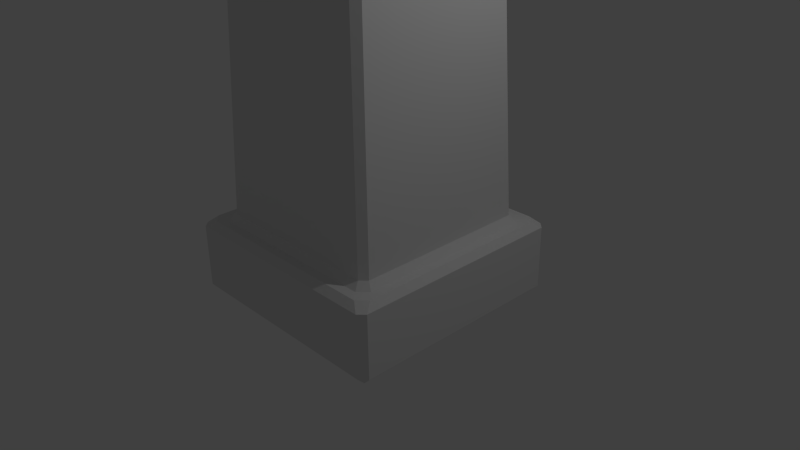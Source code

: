 # Source: defenseTower1.blend  (saved by Blender 2.71.0; exported with 4.5.12 LTS)
import bpy
from mathutils import Matrix  # noqa: F401  (used for matrix-valued properties, if any)

bpy.ops.wm.read_factory_settings(use_empty=True)
scene = bpy.context.scene
scene.name = 'Scene'

# ---- collections
col_collection_1 = bpy.data.collections.new('Collection 1'); scene.collection.children.link(col_collection_1)

# ---- materials (node trees are filled in below, after node groups)
mat_material = bpy.data.materials.new('Material')
mat_material.alpha_threshold = 0.0
mat_material.use_transparent_shadow = False
mat_material.roughness = 0.5
mat_material.line_color = (0.0, 0.0, 0.0, 1.0)

# ---- material node trees

# ---- world
world_world = bpy.data.worlds.new('World'); scene.world = world_world
world_world.color = (0.05088, 0.05088, 0.05088)
world_world.use_sun_shadow = False
world_world.sun_shadow_jitter_overblur = 0.0
world_world.cycles.sampling_method = 'MANUAL'
world_world.cycles.sample_map_resolution = 256

# ---- cameras
cam_camera = bpy.data.cameras.new('Camera')
cam_camera.clip_end = 100.0
cam_camera.lens = 35.0
cam_camera.sensor_width = 32.0
cam_camera.sensor_height = 18.0
cam_camera.ortho_scale = 7.314
cam_camera.dof.focus_distance = 0.0
cam_camera.dof.aperture_fstop = 128.0

# ---- lights
light_lamp = bpy.data.lights.new('Lamp', 'POINT')
light_lamp.transmission_factor = 0.0
light_lamp.cutoff_distance = 30.0
light_lamp.energy = 100.0
light_lamp.shadow_buffer_clip_start = 1.001
light_lamp.shadow_soft_size = 0.1
light_lamp.shadow_maximum_resolution = 0.006
light_lamp.use_absolute_resolution = True
light_lamp.cycles.use_multiple_importance_sampling = False

# ---- meshes
me_cube = bpy.data.meshes.new('Cube')
me_cube.from_pydata([(1.454, 1.54, -0.4202), (1.54, 1.454, -0.4202), (1.454, 1.454, -0.5056), (1.454, -1.454, -0.5056), (1.54, -1.454, -0.4202), (1.454, -1.54, -0.4202), (-1.454, -1.454, -0.5056), (-1.454, -1.54, -0.4202), (-1.54, -1.454, -0.4202), (-1.54, 1.454, -0.4202), (-1.454, 1.54, -0.4202), (-1.454, 1.454, -0.5056), (1.54, 1.454, 0.4202), (1.454, 1.54, 0.4202), (1.334, 1.454, 0.5056), (1.454, 1.334, 0.5056), (1.334, -1.454, 0.5056), (1.454, -1.54, 0.4202), (1.54, -1.454, 0.4202), (1.454, -1.334, 0.5056), (-1.454, -1.334, 0.5056), (-1.54, -1.454, 0.4202), (-1.454, -1.54, 0.4202), (-1.334, -1.454, 0.5056), (-1.454, 1.54, 0.4202), (-1.54, 1.454, 0.4202), (-1.454, 1.334, 0.5056), (-1.334, 1.454, 0.5056), (1.159, 1.245, 0.5908), (1.245, 1.159, 0.5908), (1.333, 1.213, 0.5056), (1.213, 1.333, 0.5056), (1.333, -1.213, 0.5056), (1.245, -1.159, 0.5908), (1.159, -1.245, 0.5908), (1.213, -1.333, 0.5056), (-1.213, -1.333, 0.5056), (-1.159, -1.245, 0.5908), (-1.245, -1.159, 0.5908), (-1.333, -1.213, 0.5056), (-1.245, 1.159, 0.5908), (-1.159, 1.245, 0.5908), (-1.213, 1.333, 0.5056), (-1.333, 1.213, 0.5056), (1.014, 1.134, 5.802), (1.134, 1.014, 5.802), (1.053, 0.9672, 5.704), (0.9672, 1.053, 5.704), (1.053, -0.9672, 5.704), (1.134, -1.014, 5.802), (1.014, -1.134, 5.802), (0.9672, -1.053, 5.704), (-0.9672, -1.053, 5.704), (-1.014, -1.134, 5.802), (-1.134, -1.014, 5.802), (-1.053, -0.9672, 5.704), (-1.134, 1.014, 5.802), (-1.014, 1.134, 5.802), (-0.9672, 1.053, 5.704), (-1.053, 0.9672, 5.704), (1.543, 1.629, 5.956), (1.629, 1.543, 5.956), (1.536, 1.416, 5.859), (1.416, 1.536, 5.859), (1.536, -1.416, 5.859), (1.629, -1.543, 5.956), (1.543, -1.629, 5.956), (1.416, -1.536, 5.859), (-1.416, -1.536, 5.859), (-1.543, -1.629, 5.956), (-1.629, -1.543, 5.956), (-1.536, -1.416, 5.859), (-1.629, 1.543, 5.956), (-1.543, 1.629, 5.956), (-1.416, 1.536, 5.859), (-1.536, 1.416, 5.859), (1.647, 1.732, 7.072), (1.732, 1.647, 7.072), (1.724, 1.638, 6.902), (1.638, 1.724, 6.902), (1.724, -1.638, 6.902), (1.732, -1.647, 7.072), (1.647, -1.732, 7.072), (1.638, -1.724, 6.902), (-1.638, -1.724, 6.902), (-1.647, -1.732, 7.072), (-1.732, -1.647, 7.072), (-1.724, -1.638, 6.902), (-1.732, 1.647, 7.072), (-1.647, 1.732, 7.072), (-1.638, 1.724, 6.902), (-1.724, 1.638, 6.902), (1.526, 1.647, 7.36), (1.647, 1.526, 7.36), (1.732, 1.647, 7.275), (1.647, 1.732, 7.275), (1.732, -1.647, 7.275), (1.647, -1.526, 7.36), (1.526, -1.647, 7.36), (1.647, -1.732, 7.275), (-1.647, -1.732, 7.275), (-1.526, -1.647, 7.36), (-1.647, -1.526, 7.36), (-1.732, -1.647, 7.275), (-1.647, 1.526, 7.36), (-1.526, 1.647, 7.36), (-1.647, 1.732, 7.275), (-1.732, 1.647, 7.275), (1.335, 1.421, 7.275), (1.421, 1.335, 7.275), (1.506, 1.385, 7.36), (1.385, 1.506, 7.36), (1.506, -1.385, 7.36), (1.421, -1.335, 7.275), (1.335, -1.421, 7.275), (1.385, -1.506, 7.36), (-1.385, -1.506, 7.36), (-1.335, -1.421, 7.275), (-1.421, -1.335, 7.275), (-1.506, -1.385, 7.36), (-1.421, 1.335, 7.275), (-1.335, 1.421, 7.275), (-1.385, 1.506, 7.36), (-1.506, 1.385, 7.36), (1.335, 1.335, 6.124), (1.421, 1.335, 6.21), (1.335, 1.421, 6.21), (1.335, -1.421, 6.21), (1.421, -1.335, 6.21), (1.335, -1.335, 6.124), (-1.421, -1.335, 6.21), (-1.335, -1.421, 6.21), (-1.335, -1.335, 6.124), (-1.335, 1.335, 6.124), (-1.335, 1.421, 6.21), (-1.421, 1.335, 6.21), (1.54, 1.091, -0.4202), (1.54, 0.7272, -0.4202), (1.54, 0.3636, -0.4202), (1.54, -1.788e-07, -0.4202), (1.54, -0.3636, -0.4202), (1.54, -0.7272, -0.4202), (1.54, -1.091, -0.4202), (1.454, -1.091, -0.5056), (1.454, -0.7272, -0.5056), (1.454, -0.3636, -0.5056), (1.454, 5.96e-08, -0.5056), (1.454, 0.3636, -0.5056), (1.454, 0.7272, -0.5056), (1.454, 1.091, -0.5056), (-1.54, -1.091, -0.4202), (-1.54, -0.7272, -0.4202), (-1.54, -0.3636, -0.4202), (-1.54, 4.768e-07, -0.4202), (-1.54, 0.3636, -0.4202), (-1.54, 0.7272, -0.4202), (-1.54, 1.091, -0.4202), (-1.454, 1.091, -0.5056), (-1.454, 0.7272, -0.5056), (-1.454, 0.3636, -0.5056), (-1.454, 4.768e-07, -0.5056), (-1.454, -0.3636, -0.5056), (-1.454, -0.7272, -0.5056), (-1.454, -1.091, -0.5056), (1.454, 1.0, 0.5056), (1.454, 0.6669, 0.5056), (1.454, 0.3335, 0.5056), (1.454, -8.941e-07, 0.5056), (1.454, -0.3335, 0.5056), (1.454, -0.6669, 0.5056), (1.454, -1.0, 0.5056), (1.54, -1.091, 0.4202), (1.54, -0.7272, 0.4202), (1.54, -0.3636, 0.4202), (1.54, -7.153e-07, 0.4202), (1.54, 0.3636, 0.4202), (1.54, 0.7272, 0.4202), (1.54, 1.091, 0.4202), (-1.454, -1.0, 0.5056), (-1.454, -0.6669, 0.5056), (-1.454, -0.3335, 0.5056), (-1.454, 2.384e-07, 0.5056), (-1.454, 0.3335, 0.5056), (-1.454, 0.6669, 0.5056), (-1.454, 1.0, 0.5056), (-1.54, 1.091, 0.4202), (-1.54, 0.7272, 0.4202), (-1.54, 0.3636, 0.4202), (-1.54, 2.682e-07, 0.4202), (-1.54, -0.3636, 0.4202), (-1.54, -0.7272, 0.4202), (-1.54, -1.091, 0.4202), (1.245, 0.8695, 0.5908), (1.245, 0.5796, 0.5908), (1.245, 0.2898, 0.5908), (1.245, -7.749e-07, 0.5908), (1.245, -0.2898, 0.5908), (1.245, -0.5796, 0.5908), (1.245, -0.8695, 0.5908), (1.333, -0.9094, 0.5056), (1.333, -0.6063, 0.5056), (1.333, -0.3031, 0.5056), (1.333, -6.557e-07, 0.5056), (1.333, 0.3031, 0.5056), (1.333, 0.6063, 0.5056), (1.333, 0.9094, 0.5056), (-1.245, -0.8695, 0.5908), (-1.245, -0.5796, 0.5908), (-1.245, -0.2898, 0.5908), (-1.245, 1.788e-07, 0.5908), (-1.245, 0.2898, 0.5908), (-1.245, 0.5796, 0.5908), (-1.245, 0.8695, 0.5908), (-1.333, 0.9094, 0.5056), (-1.333, 0.6063, 0.5056), (-1.333, 0.3031, 0.5056), (-1.333, 1.788e-07, 0.5056), (-1.333, -0.3031, 0.5056), (-1.333, -0.6063, 0.5056), (-1.333, -0.9094, 0.5056), (1.134, 0.7603, 5.802), (1.134, 0.5069, 5.802), (1.134, 0.2534, 5.802), (1.134, -6.855e-07, 5.802), (1.134, -0.2534, 5.802), (1.134, -0.5069, 5.802), (1.134, -0.7603, 5.802), (1.053, -0.7254, 5.704), (1.053, -0.4836, 5.704), (1.053, -0.2418, 5.704), (1.053, -5.662e-07, 5.704), (1.053, 0.2418, 5.704), (1.053, 0.4836, 5.704), (1.053, 0.7254, 5.704), (-1.134, -0.7603, 5.802), (-1.134, -0.5069, 5.802), (-1.134, -0.2534, 5.802), (-1.134, 5.96e-08, 5.802), (-1.134, 0.2534, 5.802), (-1.134, 0.5069, 5.802), (-1.134, 0.7603, 5.802), (-1.053, 0.7254, 5.704), (-1.053, 0.4836, 5.704), (-1.053, 0.2418, 5.704), (-1.053, 4.47e-08, 5.704), (-1.053, -0.2418, 5.704), (-1.053, -0.4836, 5.704), (-1.053, -0.7254, 5.704), (1.629, 1.157, 5.956), (1.629, 0.7714, 5.956), (1.629, 0.3857, 5.956), (1.629, -8.941e-07, 5.956), (1.629, -0.3857, 5.956), (1.629, -0.7714, 5.956), (1.629, -1.157, 5.956), (1.536, -1.062, 5.859), (1.536, -0.7078, 5.859), (1.536, -0.3539, 5.859), (1.536, -7.749e-07, 5.859), (1.536, 0.3539, 5.859), (1.536, 0.7078, 5.859), (1.536, 1.062, 5.859), (-1.629, -1.157, 5.956), (-1.629, -0.7714, 5.956), (-1.629, -0.3857, 5.956), (-1.629, 1.788e-07, 5.956), (-1.629, 0.3857, 5.956), (-1.629, 0.7714, 5.956), (-1.629, 1.157, 5.956), (-1.536, 1.062, 5.859), (-1.536, 0.7078, 5.859), (-1.536, 0.3539, 5.859), (-1.536, 5.96e-08, 5.859), (-1.536, -0.3539, 5.859), (-1.536, -0.7078, 5.859), (-1.536, -1.062, 5.859), (1.732, 1.235, 7.072), (1.732, 0.8234, 7.072), (1.732, 0.4117, 7.072), (1.732, -7.749e-07, 7.072), (1.732, -0.4117, 7.072), (1.732, -0.8234, 7.072), (1.732, -1.235, 7.072), (1.724, -1.228, 6.902), (1.724, -0.8189, 6.902), (1.724, -0.4095, 6.902), (1.724, -7.153e-07, 6.902), (1.724, 0.4095, 6.902), (1.724, 0.8189, 6.902), (1.724, 1.228, 6.902), (-1.732, -1.235, 7.072), (-1.732, -0.8234, 7.072), (-1.732, -0.4117, 7.072), (-1.732, 2.98e-07, 7.072), (-1.732, 0.4117, 7.072), (-1.732, 0.8234, 7.072), (-1.732, 1.235, 7.072), (-1.724, 1.228, 6.902), (-1.724, 0.8189, 6.902), (-1.724, 0.4095, 6.902), (-1.724, 2.682e-07, 6.902), (-1.724, -0.4095, 6.902), (-1.724, -0.8189, 6.902), (-1.724, -1.228, 6.902), (1.647, 1.145, 7.21), (1.647, 0.7631, 7.36), (1.647, 0.3815, 7.21), (1.647, -7.451e-07, 7.36), (1.647, -0.3815, 7.21), (1.647, -0.7631, 7.36), (1.647, -1.145, 7.21), (1.732, -1.235, 7.125), (1.732, -0.8234, 7.275), (1.732, -0.4117, 7.125), (1.732, -6.557e-07, 7.275), (1.732, 0.4117, 7.125), (1.732, 0.8234, 7.275), (1.732, 1.235, 7.125), (-1.647, -1.145, 7.21), (-1.647, -0.7631, 7.36), (-1.647, -0.3815, 7.21), (-1.647, 2.98e-07, 7.36), (-1.647, 0.3815, 7.21), (-1.647, 0.7631, 7.36), (-1.647, 1.145, 7.21), (-1.732, 1.235, 7.125), (-1.732, 0.8234, 7.275), (-1.732, 0.4117, 7.125), (-1.732, 1.788e-07, 7.275), (-1.732, -0.4117, 7.125), (-1.732, -0.8234, 7.275), (-1.732, -1.235, 7.125), (1.421, 1.002, 7.125), (1.421, 0.6677, 7.275), (1.421, 0.3338, 7.125), (1.421, -6.557e-07, 7.275), (1.421, -0.3338, 7.125), (1.421, -0.6677, 7.275), (1.421, -1.002, 7.125), (1.506, -1.039, 7.21), (1.506, -0.6927, 7.36), (1.506, -0.3463, 7.21), (1.506, -5.96e-07, 7.36), (1.506, 0.3463, 7.21), (1.506, 0.6927, 7.36), (1.506, 1.039, 7.21), (-1.421, -1.002, 7.125), (-1.421, -0.6677, 7.275), (-1.421, -0.3338, 7.125), (-1.421, 1.49e-07, 7.275), (-1.421, 0.3338, 7.125), (-1.421, 0.6677, 7.275), (-1.421, 1.002, 7.125), (-1.506, 1.039, 7.21), (-1.506, 0.6927, 7.36), (-1.506, 0.3463, 7.21), (-1.506, 5.96e-08, 7.36), (-1.506, -0.3463, 7.21), (-1.506, -0.6927, 7.36), (-1.506, -1.039, 7.21), (1.335, 1.002, 6.124), (1.335, 0.6677, 6.124), (1.335, 0.3338, 6.124), (1.335, -6.557e-07, 6.124), (1.335, -0.3338, 6.124), (1.335, -0.6677, 6.124), (1.335, -1.002, 6.124), (1.421, -1.002, 6.21), (1.421, -0.6677, 6.21), (1.421, -0.3338, 6.21), (1.421, -5.662e-07, 6.21), (1.421, 0.3338, 6.21), (1.421, 0.6677, 6.21), (1.421, 1.002, 6.21), (-1.335, -1.002, 6.124), (-1.335, -0.6677, 6.124), (-1.335, -0.3338, 6.124), (-1.335, 1.49e-07, 6.124), (-1.335, 0.3338, 6.124), (-1.335, 0.6677, 6.124), (-1.335, 1.002, 6.124), (-1.421, 1.002, 6.21), (-1.421, 0.6677, 6.21), (-1.421, 0.3338, 6.21), (-1.421, 8.941e-08, 6.21), (-1.421, -0.3338, 6.21), (-1.421, -0.6677, 6.21), (-1.421, -1.002, 6.21), (1.091, 1.454, -0.5056), (0.7272, 1.454, -0.5056), (0.3636, 1.454, -0.5056), (3.576e-07, 1.454, -0.5056), (-0.3636, 1.454, -0.5056), (-0.7272, 1.454, -0.5056), (-1.091, 1.454, -0.5056), (-1.091, 1.54, -0.4202), (-0.7272, 1.54, -0.4202), (-0.3636, 1.54, -0.4202), (4.47e-07, 1.54, -0.4202), (0.3636, 1.54, -0.4202), (0.7272, 1.54, -0.4202), (1.091, 1.54, -0.4202), (1.091, -1.54, -0.4202), (0.7272, -1.54, -0.4202), (0.3636, -1.54, -0.4202), (-2.086e-07, -1.54, -0.4202), (-0.3636, -1.54, -0.4202), (-0.7272, -1.54, -0.4202), (-1.091, -1.54, -0.4202), (-1.091, -1.454, -0.5056), (-0.7272, -1.454, -0.5056), (-0.3636, -1.454, -0.5056), (-1.192e-07, -1.454, -0.5056), (0.3636, -1.454, -0.5056), (0.7272, -1.454, -0.5056), (1.091, -1.454, -0.5056), (1.091, 1.54, 0.4202), (0.7272, 1.54, 0.4202), (0.3636, 1.54, 0.4202), (4.47e-07, 1.54, 0.4202), (-0.3636, 1.54, 0.4202), (-0.7272, 1.54, 0.4202), (-1.091, 1.54, 0.4202), (-1.0, 1.454, 0.5056), (-0.6669, 1.454, 0.5056), (-0.3335, 1.454, 0.5056), (4.172e-07, 1.454, 0.5056), (0.3335, 1.454, 0.5056), (0.6669, 1.454, 0.5056), (1.0, 1.454, 0.5056), (1.0, -1.454, 0.5056), (0.6669, -1.454, 0.5056), (0.3335, -1.454, 0.5056), (-7.451e-07, -1.454, 0.5056), (-0.3335, -1.454, 0.5056), (-0.6669, -1.454, 0.5056), (-1.0, -1.454, 0.5056), (-1.091, -1.54, 0.4202), (-0.7272, -1.54, 0.4202), (-0.3636, -1.54, 0.4202), (-6.557e-07, -1.54, 0.4202), (0.3636, -1.54, 0.4202), (0.7272, -1.54, 0.4202), (1.091, -1.54, 0.4202), (0.9094, 1.333, 0.5056), (0.6063, 1.333, 0.5056), (0.3031, 1.333, 0.5056), (3.576e-07, 1.333, 0.5056), (-0.3031, 1.333, 0.5056), (-0.6063, 1.333, 0.5056), (-0.9094, 1.333, 0.5056), (-0.8695, 1.245, 0.5908), (-0.5796, 1.245, 0.5908), (-0.2898, 1.245, 0.5908), (3.576e-07, 1.245, 0.5908), (0.2898, 1.245, 0.5908), (0.5796, 1.245, 0.5908), (0.8695, 1.245, 0.5908), (0.8695, -1.245, 0.5908), (0.5796, -1.245, 0.5908), (0.2898, -1.245, 0.5908), (-6.855e-07, -1.245, 0.5908), (-0.2898, -1.245, 0.5908), (-0.5796, -1.245, 0.5908), (-0.8695, -1.245, 0.5908), (-0.9094, -1.333, 0.5056), (-0.6063, -1.333, 0.5056), (-0.3031, -1.333, 0.5056), (-6.258e-07, -1.333, 0.5056), (0.3031, -1.333, 0.5056), (0.6063, -1.333, 0.5056), (0.9094, -1.333, 0.5056), (0.7254, 1.053, 5.704), (0.4836, 1.053, 5.704), (0.2418, 1.053, 5.704), (2.235e-07, 1.053, 5.704), (-0.2418, 1.053, 5.704), (-0.4836, 1.053, 5.704), (-0.7254, 1.053, 5.704), (-0.7603, 1.134, 5.802), (-0.5069, 1.134, 5.802), (-0.2534, 1.134, 5.802), (2.98e-07, 1.134, 5.802), (0.2534, 1.134, 5.802), (0.5069, 1.134, 5.802), (0.7603, 1.134, 5.802), (0.7603, -1.134, 5.802), (0.5069, -1.134, 5.802), (0.2534, -1.134, 5.802), (-5.662e-07, -1.134, 5.802), (-0.2534, -1.134, 5.802), (-0.5069, -1.134, 5.802), (-0.7603, -1.134, 5.802), (-0.7254, -1.053, 5.704), (-0.4836, -1.053, 5.704), (-0.2418, -1.053, 5.704), (-5.364e-07, -1.053, 5.704), (0.2418, -1.053, 5.704), (0.4836, -1.053, 5.704), (0.7254, -1.053, 5.704), (1.062, 1.536, 5.859), (0.7078, 1.536, 5.859), (0.3539, 1.536, 5.859), (3.874e-07, 1.536, 5.859), (-0.3539, 1.536, 5.859), (-0.7078, 1.536, 5.859), (-1.062, 1.536, 5.859), (-1.157, 1.629, 5.956), (-0.7714, 1.629, 5.956), (-0.3857, 1.629, 5.956), (4.768e-07, 1.629, 5.956), (0.3857, 1.629, 5.956), (0.7714, 1.629, 5.956), (1.157, 1.629, 5.956), (1.157, -1.629, 5.956), (0.7714, -1.629, 5.956), (0.3857, -1.629, 5.956), (-7.153e-07, -1.629, 5.956), (-0.3857, -1.629, 5.956), (-0.7714, -1.629, 5.956), (-1.157, -1.629, 5.956), (-1.062, -1.536, 5.859), (-0.7078, -1.536, 5.859), (-0.3539, -1.536, 5.859), (-6.855e-07, -1.536, 5.859), (0.3539, -1.536, 5.859), (0.7078, -1.536, 5.859), (1.062, -1.536, 5.859), (1.228, 1.724, 6.902), (0.8189, 1.724, 6.902), (0.4095, 1.724, 6.902), (4.47e-07, 1.724, 6.902), (-0.4095, 1.724, 6.902), (-0.8189, 1.724, 6.902), (-1.228, 1.724, 6.902), (-1.235, 1.732, 7.072), (-0.8234, 1.732, 7.072), (-0.4117, 1.732, 7.072), (6.557e-07, 1.732, 7.072), (0.4117, 1.732, 7.072), (0.8234, 1.732, 7.072), (1.235, 1.732, 7.072), (1.235, -1.732, 7.072), (0.8234, -1.732, 7.072), (0.4117, -1.732, 7.072), (-6.855e-07, -1.732, 7.072), (-0.4117, -1.732, 7.072), (-0.8234, -1.732, 7.072), (-1.235, -1.732, 7.072), (-1.228, -1.724, 6.902), (-0.8189, -1.724, 6.902), (-0.4095, -1.724, 6.902), (-6.258e-07, -1.724, 6.902), (0.4095, -1.724, 6.902), (0.8189, -1.724, 6.902), (1.228, -1.724, 6.902), (1.235, 1.732, 7.125), (0.8234, 1.732, 7.275), (0.4117, 1.732, 7.125), (5.364e-07, 1.732, 7.275), (-0.4117, 1.732, 7.125), (-0.8234, 1.732, 7.275), (-1.235, 1.732, 7.125), (-1.145, 1.647, 7.21), (-0.7631, 1.647, 7.36), (-0.3815, 1.647, 7.21), (4.47e-07, 1.647, 7.36), (0.3815, 1.647, 7.21), (0.7631, 1.647, 7.36), (1.145, 1.647, 7.21), (1.145, -1.647, 7.21), (0.7631, -1.647, 7.36), (0.3815, -1.647, 7.21), (-7.153e-07, -1.647, 7.36), (-0.3815, -1.647, 7.21), (-0.7631, -1.647, 7.36), (-1.145, -1.647, 7.21), (-1.235, -1.732, 7.125), (-0.8234, -1.732, 7.275), (-0.4117, -1.732, 7.125), (-7.451e-07, -1.732, 7.275), (0.4117, -1.732, 7.125), (0.8234, -1.732, 7.275), (1.235, -1.732, 7.125), (1.039, 1.506, 7.21), (0.6927, 1.506, 7.36), (0.3463, 1.506, 7.21), (3.278e-07, 1.506, 7.36), (-0.3463, 1.506, 7.21), (-0.6927, 1.506, 7.36), (-1.039, 1.506, 7.21), (-1.002, 1.421, 7.125), (-0.6677, 1.421, 7.275), (-0.3338, 1.421, 7.125), (3.576e-07, 1.421, 7.275), (0.3338, 1.421, 7.125), (0.6677, 1.421, 7.275), (1.002, 1.421, 7.125), (1.002, -1.421, 7.125), (0.6677, -1.421, 7.275), (0.3338, -1.421, 7.125), (-5.96e-07, -1.421, 7.275), (-0.3338, -1.421, 7.125), (-0.6677, -1.421, 7.275), (-1.002, -1.421, 7.125), (-1.039, -1.506, 7.21), (-0.6927, -1.506, 7.36), (-0.3463, -1.506, 7.21), (-5.662e-07, -1.506, 7.36), (0.3463, -1.506, 7.21), (0.6927, -1.506, 7.36), (1.039, -1.506, 7.21), (1.002, 1.421, 6.21), (0.6677, 1.421, 6.21), (0.3338, 1.421, 6.21), (3.576e-07, 1.421, 6.21), (-0.3338, 1.421, 6.21), (-0.6677, 1.421, 6.21), (-1.002, 1.421, 6.21), (-1.002, 1.335, 6.124), (-0.6677, 1.335, 6.124), (-0.3338, 1.335, 6.124), (3.576e-07, 1.335, 6.124), (0.3338, 1.335, 6.124), (0.6677, 1.335, 6.124), (1.002, 1.335, 6.124), (1.002, -1.335, 6.124), (0.6677, -1.335, 6.124), (0.3338, -1.335, 6.124), (-5.96e-07, -1.335, 6.124), (-0.3338, -1.335, 6.124), (-0.6677, -1.335, 6.124), (-1.002, -1.335, 6.124), (-1.002, -1.421, 6.21), (-0.6677, -1.421, 6.21), (-0.3338, -1.421, 6.21), (-5.96e-07, -1.421, 6.21), (0.3338, -1.421, 6.21), (0.6677, -1.421, 6.21), (1.002, -1.421, 6.21), (-1.002, 1.002, 6.124), (-0.6677, 1.002, 6.124), (-0.3338, 1.002, 6.124), (2.384e-07, 1.002, 6.124), (0.3338, 1.002, 6.124), (0.6677, 1.002, 6.124), (1.002, 1.002, 6.124), (-1.002, 0.6677, 6.124), (-0.6677, 0.6677, 6.124), (-0.3338, 0.6677, 6.124), (1.788e-07, 0.6677, 6.124), (0.3338, 0.6677, 6.124), (0.6677, 0.6677, 6.124), (1.002, 0.6677, 6.124), (-1.002, 0.3338, 6.124), (-0.6677, 0.3338, 6.124), (-0.3338, 0.3338, 6.124), (2.98e-08, 0.3338, 6.124), (0.3338, 0.3338, 6.124), (0.6677, 0.3338, 6.124), (1.002, 0.3338, 6.124), (-1.002, 4.843e-08, 6.124), (-0.6677, -5.215e-08, 6.124), (-0.3338, -1.527e-07, 6.124), (-5.96e-08, -2.533e-07, 6.124), (0.3338, -3.539e-07, 6.124), (0.6677, -4.545e-07, 6.124), (1.002, -5.551e-07, 6.124), (-1.002, -0.3338, 6.124), (-0.6677, -0.3338, 6.124), (-0.3338, -0.3338, 6.124), (-2.086e-07, -0.3338, 6.124), (0.3338, -0.3338, 6.124), (0.6677, -0.3338, 6.124), (1.002, -0.3338, 6.124), (-1.002, -0.6677, 6.124), (-0.6677, -0.6677, 6.124), (-0.3338, -0.6677, 6.124), (-3.278e-07, -0.6677, 6.124), (0.3338, -0.6677, 6.124), (0.6677, -0.6677, 6.124), (1.002, -0.6677, 6.124), (-1.002, -1.002, 6.124), (-0.6677, -1.002, 6.124), (-0.3338, -1.002, 6.124), (-4.768e-07, -1.002, 6.124), (0.3338, -1.002, 6.124), (0.6677, -1.002, 6.124), (1.002, -1.002, 6.124), (1.091, 1.091, -0.5056), (0.7272, 1.091, -0.5056), (0.3636, 1.091, -0.5056), (2.682e-07, 1.091, -0.5056), (-0.3636, 1.091, -0.5056), (-0.7272, 1.091, -0.5056), (-1.091, 1.091, -0.5056), (1.091, 0.7272, -0.5056), (0.7272, 0.7272, -0.5056), (0.3636, 0.7272, -0.5056), (2.086e-07, 0.7272, -0.5056), (-0.3636, 0.7272, -0.5056), (-0.7272, 0.7272, -0.5056), (-1.091, 0.7272, -0.5056), (1.091, 0.3636, -0.5056), (0.7272, 0.3636, -0.5056), (0.3636, 0.3636, -0.5056), (1.788e-07, 0.3636, -0.5056), (-0.3636, 0.3636, -0.5056), (-0.7272, 0.3636, -0.5056), (-1.091, 0.3636, -0.5056), (1.091, 1.118e-07, -0.5056), (0.7272, 1.639e-07, -0.5056), (0.3636, 2.161e-07, -0.5056), (1.192e-07, 2.682e-07, -0.5056), (-0.3636, 3.204e-07, -0.5056), (-0.7272, 3.725e-07, -0.5056), (-1.091, 4.247e-07, -0.5056), (1.091, -0.3636, -0.5056), (0.7272, -0.3636, -0.5056), (0.3636, -0.3636, -0.5056), (5.96e-08, -0.3636, -0.5056), (-0.3636, -0.3636, -0.5056), (-0.7272, -0.3636, -0.5056), (-1.091, -0.3636, -0.5056), (1.091, -0.7272, -0.5056), (0.7272, -0.7272, -0.5056), (0.3636, -0.7272, -0.5056), (-5.96e-08, -0.7272, -0.5056), (-0.3636, -0.7272, -0.5056), (-0.7272, -0.7272, -0.5056), (-1.091, -0.7272, -0.5056), (1.091, -1.091, -0.5056), (0.7272, -1.091, -0.5056), (0.3636, -1.091, -0.5056), (-8.941e-08, -1.091, -0.5056), (-0.3636, -1.091, -0.5056), (-0.7272, -1.091, -0.5056), (-1.091, -1.091, -0.5056)], [], [(422, 395, 10, 24), (451, 41, 58, 478), (408, 437, 22, 7), (156, 185, 25, 9), (423, 27, 42, 450), (142, 171, 18, 4), (479, 57, 74, 506), (178, 20, 39, 219), (164, 15, 30, 205), (430, 16, 35, 471), (507, 73, 90, 534), (206, 38, 55, 247), (192, 29, 46, 233), (458, 34, 51, 499), (535, 89, 106, 562), (234, 54, 71, 275), (220, 45, 62, 261), (486, 50, 67, 527), (563, 105, 122, 590), (262, 70, 87, 303), (248, 61, 78, 289), (514, 66, 83, 555), (591, 121, 134, 618), (290, 86, 103, 331), (276, 77, 94, 317), (542, 82, 99, 583), (682, 374, 132, 632), (318, 102, 119, 359), (304, 93, 110, 345), (570, 98, 115, 611), (346, 118, 130, 387), (332, 109, 125, 373), (598, 114, 127, 639), (0, 1, 2), (3, 4, 5), (6, 7, 8), (9, 10, 11), (12, 13, 14, 15), (16, 17, 18, 19), (20, 21, 22, 23), (24, 25, 26, 27), (28, 29, 30, 31), (32, 33, 34, 35), (36, 37, 38, 39), (40, 41, 42, 43), (44, 45, 46, 47), (48, 49, 50, 51), (52, 53, 54, 55), (56, 57, 58, 59), (60, 61, 62, 63), (64, 65, 66, 67), (68, 69, 70, 71), (72, 73, 74, 75), (76, 77, 78, 79), (80, 81, 82, 83), (84, 85, 86, 87), (88, 89, 90, 91), (92, 93, 94, 95), (96, 97, 98, 99), (100, 101, 102, 103), (104, 105, 106, 107), (108, 109, 110, 111), (112, 113, 114, 115), (116, 117, 118, 119), (120, 121, 122, 123), (124, 125, 126), (127, 128, 129), (130, 131, 132), (133, 134, 135), (142, 4, 3, 143), (394, 11, 10, 395), (0, 13, 12, 1), (408, 7, 6, 409), (4, 18, 17, 5), (156, 9, 11, 157), (7, 22, 21, 8), (9, 25, 24, 10), (170, 19, 18, 171), (422, 24, 27, 423), (436, 23, 22, 437), (184, 26, 25, 185), (198, 33, 32, 199), (450, 42, 41, 451), (464, 37, 36, 465), (212, 40, 43, 213), (42, 27, 26, 43), (23, 36, 39, 20), (19, 32, 35, 16), (30, 15, 14, 31), (226, 49, 48, 227), (478, 58, 57, 479), (492, 53, 52, 493), (240, 56, 59, 241), (58, 41, 40, 59), (37, 52, 55, 38), (33, 48, 51, 34), (46, 29, 28, 47), (254, 65, 64, 255), (506, 74, 73, 507), (520, 69, 68, 521), (268, 72, 75, 269), (74, 57, 56, 75), (53, 68, 71, 54), (49, 64, 67, 50), (62, 45, 44, 63), (282, 81, 80, 283), (534, 90, 89, 535), (548, 85, 84, 549), (296, 88, 91, 297), (90, 73, 72, 91), (69, 84, 87, 70), (65, 80, 83, 66), (78, 61, 60, 79), (310, 97, 96, 311), (562, 106, 105, 563), (576, 101, 100, 577), (324, 104, 107, 325), (106, 89, 88, 107), (85, 100, 103, 86), (81, 96, 99, 82), (94, 77, 76, 95), (338, 113, 112, 339), (590, 122, 121, 591), (604, 117, 116, 605), (352, 120, 123, 353), (122, 105, 104, 123), (101, 116, 119, 102), (97, 112, 115, 98), (110, 93, 92, 111), (366, 129, 128, 367), (618, 134, 133, 619), (632, 132, 131, 633), (380, 133, 135, 381), (134, 121, 120, 135), (117, 131, 130, 118), (113, 128, 127, 114), (125, 109, 108, 126), (737, 409, 6, 163), (8, 21, 191, 150), (150, 191, 190, 151), (151, 190, 189, 152), (152, 189, 188, 153), (153, 188, 187, 154), (154, 187, 186, 155), (155, 186, 185, 156), (1, 12, 177, 136), (136, 177, 176, 137), (137, 176, 175, 138), (138, 175, 174, 139), (139, 174, 173, 140), (140, 173, 172, 141), (141, 172, 171, 142), (26, 184, 213, 43), (184, 183, 214, 213), (183, 182, 215, 214), (182, 181, 216, 215), (181, 180, 217, 216), (180, 179, 218, 217), (179, 178, 219, 218), (19, 170, 199, 32), (170, 169, 200, 199), (169, 168, 201, 200), (168, 167, 202, 201), (167, 166, 203, 202), (166, 165, 204, 203), (165, 164, 205, 204), (40, 212, 241, 59), (212, 211, 242, 241), (211, 210, 243, 242), (210, 209, 244, 243), (209, 208, 245, 244), (208, 207, 246, 245), (207, 206, 247, 246), (33, 198, 227, 48), (198, 197, 228, 227), (197, 196, 229, 228), (196, 195, 230, 229), (195, 194, 231, 230), (194, 193, 232, 231), (193, 192, 233, 232), (56, 240, 269, 75), (240, 239, 270, 269), (239, 238, 271, 270), (238, 237, 272, 271), (237, 236, 273, 272), (236, 235, 274, 273), (235, 234, 275, 274), (49, 226, 255, 64), (226, 225, 256, 255), (225, 224, 257, 256), (224, 223, 258, 257), (223, 222, 259, 258), (222, 221, 260, 259), (221, 220, 261, 260), (72, 268, 297, 91), (268, 267, 298, 297), (267, 266, 299, 298), (266, 265, 300, 299), (265, 264, 301, 300), (264, 263, 302, 301), (263, 262, 303, 302), (65, 254, 283, 80), (254, 253, 284, 283), (253, 252, 285, 284), (252, 251, 286, 285), (251, 250, 287, 286), (250, 249, 288, 287), (249, 248, 289, 288), (88, 296, 325, 107), (296, 295, 326, 325), (295, 294, 327, 326), (294, 293, 328, 327), (293, 292, 329, 328), (292, 291, 330, 329), (291, 290, 331, 330), (81, 282, 311, 96), (282, 281, 312, 311), (281, 280, 313, 312), (280, 279, 314, 313), (279, 278, 315, 314), (278, 277, 316, 315), (277, 276, 317, 316), (619, 133, 380, 640), (640, 380, 379, 647), (647, 379, 378, 654), (654, 378, 377, 661), (661, 377, 376, 668), (668, 376, 375, 675), (675, 375, 374, 682), (104, 324, 353, 123), (324, 323, 354, 353), (323, 322, 355, 354), (322, 321, 356, 355), (321, 320, 357, 356), (320, 319, 358, 357), (319, 318, 359, 358), (97, 310, 339, 112), (310, 309, 340, 339), (309, 308, 341, 340), (308, 307, 342, 341), (307, 306, 343, 342), (306, 305, 344, 343), (305, 304, 345, 344), (120, 352, 381, 135), (352, 351, 382, 381), (351, 350, 383, 382), (350, 349, 384, 383), (349, 348, 385, 384), (348, 347, 386, 385), (347, 346, 387, 386), (113, 338, 367, 128), (338, 337, 368, 367), (337, 336, 369, 368), (336, 335, 370, 369), (335, 334, 371, 370), (334, 333, 372, 371), (333, 332, 373, 372), (1, 136, 149, 2), (136, 137, 148, 149), (137, 138, 147, 148), (138, 139, 146, 147), (139, 140, 145, 146), (140, 141, 144, 145), (141, 142, 143, 144), (8, 150, 163, 6), (150, 151, 162, 163), (151, 152, 161, 162), (152, 153, 160, 161), (153, 154, 159, 160), (154, 155, 158, 159), (155, 156, 157, 158), (15, 164, 177, 12), (164, 165, 176, 177), (165, 166, 175, 176), (166, 167, 174, 175), (167, 168, 173, 174), (168, 169, 172, 173), (169, 170, 171, 172), (20, 178, 191, 21), (178, 179, 190, 191), (179, 180, 189, 190), (180, 181, 188, 189), (181, 182, 187, 188), (182, 183, 186, 187), (183, 184, 185, 186), (29, 192, 205, 30), (192, 193, 204, 205), (193, 194, 203, 204), (194, 195, 202, 203), (195, 196, 201, 202), (196, 197, 200, 201), (197, 198, 199, 200), (38, 206, 219, 39), (206, 207, 218, 219), (207, 208, 217, 218), (208, 209, 216, 217), (209, 210, 215, 216), (210, 211, 214, 215), (211, 212, 213, 214), (45, 220, 233, 46), (220, 221, 232, 233), (221, 222, 231, 232), (222, 223, 230, 231), (223, 224, 229, 230), (224, 225, 228, 229), (225, 226, 227, 228), (54, 234, 247, 55), (234, 235, 246, 247), (235, 236, 245, 246), (236, 237, 244, 245), (237, 238, 243, 244), (238, 239, 242, 243), (239, 240, 241, 242), (61, 248, 261, 62), (248, 249, 260, 261), (249, 250, 259, 260), (250, 251, 258, 259), (251, 252, 257, 258), (252, 253, 256, 257), (253, 254, 255, 256), (70, 262, 275, 71), (262, 263, 274, 275), (263, 264, 273, 274), (264, 265, 272, 273), (265, 266, 271, 272), (266, 267, 270, 271), (267, 268, 269, 270), (77, 276, 289, 78), (276, 277, 288, 289), (277, 278, 287, 288), (278, 279, 286, 287), (279, 280, 285, 286), (280, 281, 284, 285), (281, 282, 283, 284), (86, 290, 303, 87), (290, 291, 302, 303), (291, 292, 301, 302), (292, 293, 300, 301), (293, 294, 299, 300), (294, 295, 298, 299), (295, 296, 297, 298), (93, 304, 317, 94), (304, 305, 316, 317), (305, 306, 315, 316), (306, 307, 314, 315), (307, 308, 313, 314), (308, 309, 312, 313), (309, 310, 311, 312), (102, 318, 331, 103), (318, 319, 330, 331), (319, 320, 329, 330), (320, 321, 328, 329), (321, 322, 327, 328), (322, 323, 326, 327), (323, 324, 325, 326), (109, 332, 345, 110), (332, 333, 344, 345), (333, 334, 343, 344), (334, 335, 342, 343), (335, 336, 341, 342), (336, 337, 340, 341), (337, 338, 339, 340), (118, 346, 359, 119), (346, 347, 358, 359), (347, 348, 357, 358), (348, 349, 356, 357), (349, 350, 355, 356), (350, 351, 354, 355), (351, 352, 353, 354), (124, 360, 373, 125), (360, 361, 372, 373), (361, 362, 371, 372), (362, 363, 370, 371), (363, 364, 369, 370), (364, 365, 368, 369), (365, 366, 367, 368), (132, 374, 387, 130), (374, 375, 386, 387), (375, 376, 385, 386), (376, 377, 384, 385), (377, 378, 383, 384), (378, 379, 382, 383), (379, 380, 381, 382), (394, 695, 157, 11), (695, 702, 158, 157), (702, 709, 159, 158), (709, 716, 160, 159), (716, 723, 161, 160), (723, 730, 162, 161), (730, 737, 163, 162), (13, 0, 401, 416), (416, 401, 400, 417), (417, 400, 399, 418), (418, 399, 398, 419), (419, 398, 397, 420), (420, 397, 396, 421), (421, 396, 395, 422), (28, 457, 472, 47), (457, 456, 473, 472), (456, 455, 474, 473), (455, 454, 475, 474), (454, 453, 476, 475), (453, 452, 477, 476), (452, 451, 478, 477), (5, 17, 443, 402), (402, 443, 442, 403), (403, 442, 441, 404), (404, 441, 440, 405), (405, 440, 439, 406), (406, 439, 438, 407), (407, 438, 437, 408), (14, 429, 444, 31), (429, 428, 445, 444), (428, 427, 446, 445), (427, 426, 447, 446), (426, 425, 448, 447), (425, 424, 449, 448), (424, 423, 450, 449), (44, 485, 500, 63), (485, 484, 501, 500), (484, 483, 502, 501), (483, 482, 503, 502), (482, 481, 504, 503), (481, 480, 505, 504), (480, 479, 506, 505), (23, 436, 465, 36), (436, 435, 466, 465), (435, 434, 467, 466), (434, 433, 468, 467), (433, 432, 469, 468), (432, 431, 470, 469), (431, 430, 471, 470), (60, 513, 528, 79), (513, 512, 529, 528), (512, 511, 530, 529), (511, 510, 531, 530), (510, 509, 532, 531), (509, 508, 533, 532), (508, 507, 534, 533), (37, 464, 493, 52), (464, 463, 494, 493), (463, 462, 495, 494), (462, 461, 496, 495), (461, 460, 497, 496), (460, 459, 498, 497), (459, 458, 499, 498), (76, 541, 556, 95), (541, 540, 557, 556), (540, 539, 558, 557), (539, 538, 559, 558), (538, 537, 560, 559), (537, 536, 561, 560), (536, 535, 562, 561), (53, 492, 521, 68), (492, 491, 522, 521), (491, 490, 523, 522), (490, 489, 524, 523), (489, 488, 525, 524), (488, 487, 526, 525), (487, 486, 527, 526), (92, 569, 584, 111), (569, 568, 585, 584), (568, 567, 586, 585), (567, 566, 587, 586), (566, 565, 588, 587), (565, 564, 589, 588), (564, 563, 590, 589), (69, 520, 549, 84), (520, 519, 550, 549), (519, 518, 551, 550), (518, 517, 552, 551), (517, 516, 553, 552), (516, 515, 554, 553), (515, 514, 555, 554), (108, 597, 612, 126), (597, 596, 613, 612), (596, 595, 614, 613), (595, 594, 615, 614), (594, 593, 616, 615), (593, 592, 617, 616), (592, 591, 618, 617), (85, 548, 577, 100), (548, 547, 578, 577), (547, 546, 579, 578), (546, 545, 580, 579), (545, 544, 581, 580), (544, 543, 582, 581), (543, 542, 583, 582), (366, 688, 626, 129), (688, 687, 627, 626), (687, 686, 628, 627), (686, 685, 629, 628), (685, 684, 630, 629), (684, 683, 631, 630), (683, 682, 632, 631), (101, 576, 605, 116), (576, 575, 606, 605), (575, 574, 607, 606), (574, 573, 608, 607), (573, 572, 609, 608), (572, 571, 610, 609), (571, 570, 611, 610), (117, 604, 633, 131), (604, 603, 634, 633), (603, 602, 635, 634), (602, 601, 636, 635), (601, 600, 637, 636), (600, 599, 638, 637), (599, 598, 639, 638), (2, 388, 401, 0), (388, 389, 400, 401), (389, 390, 399, 400), (390, 391, 398, 399), (391, 392, 397, 398), (392, 393, 396, 397), (393, 394, 395, 396), (5, 402, 415, 3), (402, 403, 414, 415), (403, 404, 413, 414), (404, 405, 412, 413), (405, 406, 411, 412), (406, 407, 410, 411), (407, 408, 409, 410), (13, 416, 429, 14), (416, 417, 428, 429), (417, 418, 427, 428), (418, 419, 426, 427), (419, 420, 425, 426), (420, 421, 424, 425), (421, 422, 423, 424), (16, 430, 443, 17), (430, 431, 442, 443), (431, 432, 441, 442), (432, 433, 440, 441), (433, 434, 439, 440), (434, 435, 438, 439), (435, 436, 437, 438), (31, 444, 457, 28), (444, 445, 456, 457), (445, 446, 455, 456), (446, 447, 454, 455), (447, 448, 453, 454), (448, 449, 452, 453), (449, 450, 451, 452), (34, 458, 471, 35), (458, 459, 470, 471), (459, 460, 469, 470), (460, 461, 468, 469), (461, 462, 467, 468), (462, 463, 466, 467), (463, 464, 465, 466), (47, 472, 485, 44), (472, 473, 484, 485), (473, 474, 483, 484), (474, 475, 482, 483), (475, 476, 481, 482), (476, 477, 480, 481), (477, 478, 479, 480), (50, 486, 499, 51), (486, 487, 498, 499), (487, 488, 497, 498), (488, 489, 496, 497), (489, 490, 495, 496), (490, 491, 494, 495), (491, 492, 493, 494), (63, 500, 513, 60), (500, 501, 512, 513), (501, 502, 511, 512), (502, 503, 510, 511), (503, 504, 509, 510), (504, 505, 508, 509), (505, 506, 507, 508), (66, 514, 527, 67), (514, 515, 526, 527), (515, 516, 525, 526), (516, 517, 524, 525), (517, 518, 523, 524), (518, 519, 522, 523), (519, 520, 521, 522), (79, 528, 541, 76), (528, 529, 540, 541), (529, 530, 539, 540), (530, 531, 538, 539), (531, 532, 537, 538), (532, 533, 536, 537), (533, 534, 535, 536), (82, 542, 555, 83), (542, 543, 554, 555), (543, 544, 553, 554), (544, 545, 552, 553), (545, 546, 551, 552), (546, 547, 550, 551), (547, 548, 549, 550), (95, 556, 569, 92), (556, 557, 568, 569), (557, 558, 567, 568), (558, 559, 566, 567), (559, 560, 565, 566), (560, 561, 564, 565), (561, 562, 563, 564), (98, 570, 583, 99), (570, 571, 582, 583), (571, 572, 581, 582), (572, 573, 580, 581), (573, 574, 579, 580), (574, 575, 578, 579), (575, 576, 577, 578), (111, 584, 597, 108), (584, 585, 596, 597), (585, 586, 595, 596), (586, 587, 594, 595), (587, 588, 593, 594), (588, 589, 592, 593), (589, 590, 591, 592), (114, 598, 611, 115), (598, 599, 610, 611), (599, 600, 609, 610), (600, 601, 608, 609), (601, 602, 607, 608), (602, 603, 606, 607), (603, 604, 605, 606), (126, 612, 625, 124), (612, 613, 624, 625), (613, 614, 623, 624), (614, 615, 622, 623), (615, 616, 621, 622), (616, 617, 620, 621), (617, 618, 619, 620), (129, 626, 639, 127), (626, 627, 638, 639), (627, 628, 637, 638), (628, 629, 636, 637), (629, 630, 635, 636), (630, 631, 634, 635), (631, 632, 633, 634), (143, 3, 415, 731), (731, 415, 414, 732), (732, 414, 413, 733), (733, 413, 412, 734), (734, 412, 411, 735), (735, 411, 410, 736), (736, 410, 409, 737), (124, 625, 646, 360), (625, 624, 645, 646), (624, 623, 644, 645), (623, 622, 643, 644), (622, 621, 642, 643), (621, 620, 641, 642), (620, 619, 640, 641), (360, 646, 653, 361), (646, 645, 652, 653), (645, 644, 651, 652), (644, 643, 650, 651), (643, 642, 649, 650), (642, 641, 648, 649), (641, 640, 647, 648), (361, 653, 660, 362), (653, 652, 659, 660), (652, 651, 658, 659), (651, 650, 657, 658), (650, 649, 656, 657), (649, 648, 655, 656), (648, 647, 654, 655), (362, 660, 667, 363), (660, 659, 666, 667), (659, 658, 665, 666), (658, 657, 664, 665), (657, 656, 663, 664), (656, 655, 662, 663), (655, 654, 661, 662), (363, 667, 674, 364), (667, 666, 673, 674), (666, 665, 672, 673), (665, 664, 671, 672), (664, 663, 670, 671), (663, 662, 669, 670), (662, 661, 668, 669), (364, 674, 681, 365), (674, 673, 680, 681), (673, 672, 679, 680), (672, 671, 678, 679), (671, 670, 677, 678), (670, 669, 676, 677), (669, 668, 675, 676), (365, 681, 688, 366), (681, 680, 687, 688), (680, 679, 686, 687), (679, 678, 685, 686), (678, 677, 684, 685), (677, 676, 683, 684), (676, 675, 682, 683), (2, 149, 689, 388), (388, 689, 690, 389), (389, 690, 691, 390), (390, 691, 692, 391), (391, 692, 693, 392), (392, 693, 694, 393), (393, 694, 695, 394), (149, 148, 696, 689), (689, 696, 697, 690), (690, 697, 698, 691), (691, 698, 699, 692), (692, 699, 700, 693), (693, 700, 701, 694), (694, 701, 702, 695), (148, 147, 703, 696), (696, 703, 704, 697), (697, 704, 705, 698), (698, 705, 706, 699), (699, 706, 707, 700), (700, 707, 708, 701), (701, 708, 709, 702), (147, 146, 710, 703), (703, 710, 711, 704), (704, 711, 712, 705), (705, 712, 713, 706), (706, 713, 714, 707), (707, 714, 715, 708), (708, 715, 716, 709), (146, 145, 717, 710), (710, 717, 718, 711), (711, 718, 719, 712), (712, 719, 720, 713), (713, 720, 721, 714), (714, 721, 722, 715), (715, 722, 723, 716), (145, 144, 724, 717), (717, 724, 725, 718), (718, 725, 726, 719), (719, 726, 727, 720), (720, 727, 728, 721), (721, 728, 729, 722), (722, 729, 730, 723), (144, 143, 731, 724), (724, 731, 732, 725), (725, 732, 733, 726), (726, 733, 734, 727), (727, 734, 735, 728), (728, 735, 736, 729), (729, 736, 737, 730)])
_uv = me_cube.uv_layers.new(name='UVMap')
_uv.uv.foreach_set('vector', [0.8591, 0.7594, 0.9217, 0.7594, 0.9217, 0.7854, 0.8591, 0.7854, 0.0216, 0.3733, 0.0, 0.3733, 0.01407, 0.00718, 0.03209, 0.007169, 0.9217, 0.8176, 0.8591, 0.8176, 0.8591, 0.7915, 0.9217, 0.7915, 0.9908, 0.4055, 0.9282, 0.4055, 0.9282, 0.3794, 0.9908, 0.3794, 0.5074, 0.412, 0.5074, 0.3881, 0.5164, 0.3968, 0.5164, 0.4185, 0.9347, 0.7703, 0.9973, 0.7703, 0.9973, 0.7964, 0.9347, 0.7964, 0.2951, 0.5445, 0.2951, 0.5627, 0.2651, 0.5915, 0.2651, 0.5661, 0.6903, 0.3794, 0.7152, 0.3794, 0.7061, 0.3881, 0.6836, 0.3881, 0.5412, 0.5879, 0.5163, 0.5879, 0.5254, 0.5792, 0.548, 0.5792, 0.7242, 0.5554, 0.7242, 0.5793, 0.7151, 0.5706, 0.7151, 0.5488, 0.8352, 0.828, 0.8352, 0.8557, 0.7646, 0.8625, 0.7646, 0.8331, 0.38, 0.3733, 0.3584, 0.3733, 0.3724, 0.00718, 0.3905, 0.007169, 0.2008, 0.3733, 0.1792, 0.3733, 0.1933, 0.00718, 0.2113, 0.007169, 0.5592, 0.3733, 0.5376, 0.3733, 0.5516, 0.00718, 0.5696, 0.007169, 0.7519, 0.8336, 0.7519, 0.8631, 0.7368, 0.8631, 0.748, 0.8336, 0.4363, 0.5713, 0.4552, 0.5713, 0.4851, 0.6001, 0.4587, 0.6001, 0.3229, 0.4088, 0.304, 0.4088, 0.2741, 0.38, 0.3005, 0.38, 0.4641, 0.4356, 0.4641, 0.4174, 0.4941, 0.3886, 0.4941, 0.414, 0.2519, 0.5795, 0.2519, 0.6068, 0.2414, 0.5967, 0.2414, 0.5719, 0.007359, 0.6567, 0.007359, 0.629, 0.07797, 0.6222, 0.07797, 0.6516, 0.7241, 0.04059, 0.7241, 0.01295, 0.7947, 0.006144, 0.7947, 0.03549, 0.8352, 0.5804, 0.8352, 0.608, 0.7646, 0.6148, 0.7646, 0.5855, 0.86, 0.3973, 0.8488, 0.3733, 0.9282, 0.3733, 0.9282, 0.3973, 0.09066, 0.6511, 0.09066, 0.6216, 0.1058, 0.6216, 0.09459, 0.6511, 0.8074, 0.03501, 0.8074, 0.005502, 0.8225, 0.005502, 0.8113, 0.03501, 0.7519, 0.586, 0.7519, 0.6155, 0.7368, 0.6155, 0.748, 0.586, 0.2895, 0.6368, 0.2646, 0.6368, 0.2646, 0.6129, 0.2895, 0.6129, 0.04379, 0.6155, 0.01535, 0.6155, 0.02585, 0.6054, 0.05166, 0.6054, 0.2144, 0.3794, 0.2429, 0.3794, 0.2324, 0.3895, 0.2066, 0.3895, 0.006359, 0.4154, 0.006359, 0.3881, 0.01686, 0.3982, 0.01686, 0.423, 0.9318, 0.02392, 0.9206, 2.563e-08, 1.0, 0.0, 1.0, 0.02392, 0.8462, 0.02392, 0.835, 0.0, 0.9144, 0.0, 0.9144, 0.02392, 0.1802, 0.7952, 0.1914, 0.8191, 0.112, 0.8191, 0.112, 0.7952, 0.9217, 0.5769, 0.9218, 0.5708, 0.9282, 0.5769, 0.9282, 0.7964, 0.9347, 0.7964, 0.9345, 0.8025, 0.9282, 0.7915, 0.9217, 0.7915, 0.9218, 0.7854, 0.9908, 0.3794, 0.9909, 0.3733, 0.9973, 0.3794, 0.5074, 0.594, 0.501, 0.5879, 0.5074, 0.5793, 0.5163, 0.5879, 0.7242, 0.5793, 0.7305, 0.5879, 0.7242, 0.594, 0.7152, 0.5879, 0.7152, 0.3794, 0.7242, 0.3733, 0.7305, 0.3794, 0.7242, 0.3881, 0.501, 0.3794, 0.5074, 0.3733, 0.5163, 0.3794, 0.5074, 0.3881, 0.523, 0.5668, 0.5294, 0.5729, 0.5254, 0.5792, 0.5164, 0.5706, 0.7061, 0.5792, 0.7022, 0.5729, 0.7085, 0.5668, 0.7151, 0.5706, 0.7151, 0.3968, 0.7085, 0.4006, 0.7022, 0.3945, 0.7061, 0.3881, 0.5294, 0.3945, 0.523, 0.4006, 0.5164, 0.3968, 0.5254, 0.3881, 0.2951, 0.4174, 0.304, 0.4088, 0.3075, 0.4146, 0.3012, 0.4207, 0.4517, 0.4146, 0.4552, 0.4088, 0.4641, 0.4174, 0.4581, 0.4207, 0.4581, 0.5593, 0.4641, 0.5627, 0.4552, 0.5713, 0.4517, 0.5655, 0.304, 0.5713, 0.2951, 0.5627, 0.3012, 0.5593, 0.3075, 0.5655, 0.2582, 0.3795, 0.2646, 0.3733, 0.2741, 0.38, 0.2651, 0.3886, 0.4851, 0.38, 0.4946, 0.3733, 0.501, 0.3795, 0.4941, 0.3886, 0.4941, 0.5915, 0.501, 0.6006, 0.4946, 0.6067, 0.4851, 0.6001, 0.2646, 0.6067, 0.2582, 0.6006, 0.2651, 0.5915, 0.2741, 0.6001, 0.7519, 0.6271, 0.752, 0.621, 0.7647, 0.6216, 0.7646, 0.6277, 0.7947, 0.2409, 0.8074, 0.2415, 0.8073, 0.2476, 0.7946, 0.247, 0.7646, 0.3801, 0.7519, 0.3794, 0.752, 0.3733, 0.7647, 0.3739, 0.09066, 0.8576, 0.09054, 0.8637, 0.07785, 0.8631, 0.07797, 0.857, 0.2519, 0.3881, 0.2429, 0.3794, 0.2519, 0.3733, 0.2582, 0.3794, 0.006359, 0.3733, 0.01535, 0.3794, 0.006359, 0.3881, 0.0, 0.3794, 5.331e-08, 0.6155, 0.006359, 0.6068, 0.01535, 0.6155, 0.006359, 0.6216, 0.2429, 0.6155, 0.2519, 0.6068, 0.2582, 0.6155, 0.2519, 0.6216, 0.235, 0.4018, 0.2286, 0.3956, 0.2324, 0.3895, 0.2414, 0.3982, 0.02585, 0.3895, 0.02957, 0.3956, 0.02321, 0.4018, 0.01686, 0.3982, 0.01686, 0.5967, 0.02321, 0.5932, 0.02957, 0.5993, 0.02585, 0.6054, 0.2286, 0.5993, 0.235, 0.5932, 0.2414, 0.5967, 0.2324, 0.6054, 0.4636, 0.8043, 0.47, 0.8043, 0.4636, 0.8104, 0.4636, 0.6067, 0.47, 0.6129, 0.4636, 0.6129, 0.2582, 0.6129, 0.2646, 0.6067, 0.2646, 0.6129, 0.2646, 0.8043, 0.2646, 0.8104, 0.2582, 0.8043, 0.9347, 0.7703, 0.9347, 0.7964, 0.9282, 0.7964, 0.9282, 0.7703, 0.9282, 0.7594, 0.9282, 0.7854, 0.9217, 0.7854, 0.9217, 0.7594, 0.9217, 0.5769, 0.8591, 0.5769, 0.8592, 0.5708, 0.9218, 0.5708, 0.9217, 0.8176, 0.9217, 0.7915, 0.9282, 0.7915, 0.9282, 0.8176, 0.9347, 0.7964, 0.9973, 0.7964, 0.9972, 0.8025, 0.9345, 0.8025, 0.9908, 0.4055, 0.9908, 0.3794, 0.9973, 0.3794, 0.9973, 0.4055, 0.9217, 0.7915, 0.8591, 0.7915, 0.8592, 0.7854, 0.9218, 0.7854, 0.9908, 0.3794, 0.9282, 0.3794, 0.9283, 0.3733, 0.9909, 0.3733, 0.6903, 0.5879, 0.7152, 0.5879, 0.7242, 0.594, 0.6971, 0.594, 0.501, 0.4055, 0.501, 0.3794, 0.5074, 0.3881, 0.5074, 0.412, 0.7242, 0.412, 0.7242, 0.3881, 0.7305, 0.3794, 0.7305, 0.4055, 0.5412, 0.3794, 0.5163, 0.3794, 0.5074, 0.3733, 0.5345, 0.3733, 0.6806, 0.5729, 0.7022, 0.5729, 0.7061, 0.5792, 0.6836, 0.5792, 0.5164, 0.4185, 0.5164, 0.3968, 0.523, 0.4006, 0.523, 0.4214, 0.7085, 0.4214, 0.7085, 0.4006, 0.7151, 0.3968, 0.7151, 0.4185, 0.551, 0.3945, 0.5294, 0.3945, 0.5254, 0.3881, 0.548, 0.3881, 0.5164, 0.3968, 0.5074, 0.3881, 0.5163, 0.3794, 0.5254, 0.3881, 0.7242, 0.3881, 0.7151, 0.3968, 0.7061, 0.3881, 0.7152, 0.3794, 0.7152, 0.5879, 0.7061, 0.5792, 0.7151, 0.5706, 0.7242, 0.5793, 0.5254, 0.5792, 0.5163, 0.5879, 0.5074, 0.5793, 0.5164, 0.5706, 0.322, 1.21e-05, 0.3409, 0.0, 0.3374, 0.007088, 0.3194, 0.007099, 0.03209, 0.007169, 0.01407, 0.00718, 0.01059, 9.681e-05, 0.02948, 8.471e-05, 0.6804, 1.21e-05, 0.6993, 0.0, 0.6958, 0.007088, 0.6778, 0.0071, 0.5012, 1.21e-05, 0.5201, 0.0, 0.5166, 0.007088, 0.4986, 0.007099, 0.523, 0.007199, 0.5376, 0.3733, 0.5312, 0.3732, 0.5166, 0.007088, 0.7104, 0.3732, 0.6958, 0.007088, 0.7022, 0.007199, 0.7167, 0.3733, 0.352, 0.3732, 0.3374, 0.007088, 0.3438, 0.007199, 0.3584, 0.3733, 0.1646, 0.007199, 0.1792, 0.3733, 0.1728, 0.3732, 0.1582, 0.007088, 0.7241, 0.2064, 0.7241, 0.2341, 0.7167, 0.225, 0.7167, 0.1996, 0.8426, 0.8212, 0.8426, 0.8466, 0.8352, 0.8557, 0.8352, 0.828, 0.8352, 0.4145, 0.8352, 0.3869, 0.8426, 0.396, 0.8426, 0.4214, 0.007359, 0.8225, 0.007359, 0.8502, 0.0, 0.8411, 0.0, 0.8157, 0.2651, 0.5915, 0.2951, 0.5627, 0.304, 0.5713, 0.2741, 0.6001, 0.4641, 0.5627, 0.4941, 0.5915, 0.4851, 0.6001, 0.4552, 0.5713, 0.4552, 0.4088, 0.4851, 0.38, 0.4941, 0.3886, 0.4641, 0.4174, 0.2741, 0.38, 0.304, 0.4088, 0.2951, 0.4174, 0.2651, 0.3886, 0.8074, 0.212, 0.8074, 0.2415, 0.7947, 0.2409, 0.7947, 0.2116, 0.7646, 0.8331, 0.7646, 0.8625, 0.7519, 0.8631, 0.7519, 0.8336, 0.7519, 0.4089, 0.7519, 0.3794, 0.7646, 0.3801, 0.7646, 0.4094, 0.09066, 0.8281, 0.09066, 0.8576, 0.07797, 0.857, 0.07797, 0.8276, 0.07785, 0.8631, 0.007239, 0.8563, 0.007359, 0.8502, 0.07797, 0.857, 0.8352, 0.3869, 0.7646, 0.3801, 0.7647, 0.3739, 0.8353, 0.3807, 0.8353, 0.6142, 0.7647, 0.621, 0.7646, 0.6148, 0.8352, 0.608, 0.7947, 0.006144, 0.7241, 0.01295, 0.724, 0.006808, 0.7946, 0.0, 0.8176, 0.2055, 0.8287, 0.2329, 0.8225, 0.2415, 0.8113, 0.212, 0.748, 0.8336, 0.7368, 0.8631, 0.7305, 0.8545, 0.7417, 0.8271, 0.7417, 0.4154, 0.7305, 0.3881, 0.7368, 0.3794, 0.748, 0.4089, 0.1008, 0.8216, 0.112, 0.849, 0.1058, 0.8576, 0.09459, 0.8281, 0.1057, 0.8637, 0.09054, 0.8637, 0.09066, 0.8576, 0.1058, 0.8576, 0.7519, 0.3794, 0.7368, 0.3794, 0.7369, 0.3733, 0.752, 0.3733, 0.8074, 0.2415, 0.8225, 0.2415, 0.8224, 0.2476, 0.8073, 0.2476, 0.7369, 0.621, 0.752, 0.621, 0.7519, 0.6271, 0.7368, 0.6271, 0.05446, 0.3956, 0.02957, 0.3956, 0.02585, 0.3895, 0.05166, 0.3895, 0.2414, 0.5719, 0.2414, 0.5967, 0.235, 0.5932, 0.235, 0.5692, 0.02321, 0.5692, 0.02321, 0.5932, 0.01686, 0.5967, 0.01686, 0.5719, 0.2038, 0.5993, 0.2286, 0.5993, 0.2324, 0.6054, 0.2066, 0.6054, 0.2414, 0.5967, 0.2519, 0.6068, 0.2429, 0.6155, 0.2324, 0.6054, 0.006359, 0.6068, 0.01686, 0.5967, 0.02585, 0.6054, 0.01535, 0.6155, 0.01535, 0.3794, 0.02585, 0.3895, 0.01686, 0.3982, 0.006359, 0.3881, 0.2324, 0.3895, 0.2429, 0.3794, 0.2519, 0.3881, 0.2414, 0.3982, 0.4636, 0.6368, 0.4636, 0.6129, 0.47, 0.6129, 0.47, 0.6368, 0.2895, 0.8104, 0.2646, 0.8104, 0.2646, 0.8043, 0.2895, 0.8043, 0.2895, 0.6129, 0.2646, 0.6129, 0.2646, 0.6067, 0.2895, 0.6067, 0.2646, 0.7803, 0.2646, 0.8043, 0.2582, 0.8043, 0.2582, 0.7803, 0.9999, 0.1975, 0.9205, 0.1975, 0.9206, 0.1914, 1.0, 0.1914, 0.1914, 0.6277, 0.112, 0.6277, 0.1121, 0.6216, 0.1915, 0.6216, 0.835, 0.1914, 0.9144, 0.1914, 0.9143, 0.1975, 0.8349, 0.1975, 0.9281, 0.5708, 0.8487, 0.5708, 0.8488, 0.5647, 0.9282, 0.5647, 0.6907, 0.7764, 0.7178, 0.7764, 0.7178, 0.8025, 0.6907, 0.8025, 0.9908, 0.5879, 0.9282, 0.5879, 0.9282, 0.5619, 0.9908, 0.5619, 0.9908, 0.5619, 0.9282, 0.5619, 0.9282, 0.5358, 0.9908, 0.5358, 0.9908, 0.5358, 0.9282, 0.5358, 0.9282, 0.5097, 0.9908, 0.5097, 0.9908, 0.5097, 0.9282, 0.5097, 0.9282, 0.4837, 0.9908, 0.4837, 0.9908, 0.4837, 0.9282, 0.4837, 0.9282, 0.4576, 0.9908, 0.4576, 0.9908, 0.4576, 0.9282, 0.4576, 0.9282, 0.4316, 0.9908, 0.4316, 0.9908, 0.4316, 0.9282, 0.4316, 0.9282, 0.4055, 0.9908, 0.4055, 0.9347, 0.5879, 0.9973, 0.5879, 0.9973, 0.614, 0.9347, 0.614, 0.9347, 0.614, 0.9973, 0.614, 0.9973, 0.64, 0.9347, 0.64, 0.9347, 0.64, 0.9973, 0.64, 0.9973, 0.6661, 0.9347, 0.6661, 0.9347, 0.6661, 0.9973, 0.6661, 0.9973, 0.6921, 0.9347, 0.6921, 0.9347, 0.6921, 0.9973, 0.6921, 0.9973, 0.7182, 0.9347, 0.7182, 0.9347, 0.7182, 0.9973, 0.7182, 0.9973, 0.7443, 0.9347, 0.7443, 0.9347, 0.7443, 0.9973, 0.7443, 0.9973, 0.7703, 0.9347, 0.7703, 0.5163, 0.3794, 0.5412, 0.3794, 0.548, 0.3881, 0.5254, 0.3881, 0.5412, 0.3794, 0.5661, 0.3794, 0.5706, 0.3881, 0.548, 0.3881, 0.5661, 0.3794, 0.5909, 0.3794, 0.5932, 0.3881, 0.5706, 0.3881, 0.5909, 0.3794, 0.6158, 0.3794, 0.6158, 0.3881, 0.5932, 0.3881, 0.6158, 0.3794, 0.6406, 0.3794, 0.6384, 0.3881, 0.6158, 0.3881, 0.6406, 0.3794, 0.6655, 0.3794, 0.661, 0.3881, 0.6384, 0.3881, 0.6655, 0.3794, 0.6903, 0.3794, 0.6836, 0.3881, 0.661, 0.3881, 0.7152, 0.5879, 0.6903, 0.5879, 0.6836, 0.5792, 0.7061, 0.5792, 0.6903, 0.5879, 0.6655, 0.5879, 0.661, 0.5792, 0.6836, 0.5792, 0.6655, 0.5879, 0.6406, 0.5879, 0.6384, 0.5792, 0.661, 0.5792, 0.6406, 0.5879, 0.6158, 0.5879, 0.6158, 0.5792, 0.6384, 0.5792, 0.6158, 0.5879, 0.5909, 0.5879, 0.5932, 0.5792, 0.6158, 0.5792, 0.5909, 0.5879, 0.5661, 0.5879, 0.5706, 0.5792, 0.5932, 0.5792, 0.5661, 0.5879, 0.5412, 0.5879, 0.548, 0.5792, 0.5706, 0.5792, 0.5312, 0.3732, 0.5096, 0.3732, 0.4986, 0.007099, 0.5166, 0.007088, 0.5096, 0.3732, 0.488, 0.3732, 0.4806, 0.007111, 0.4986, 0.007099, 0.488, 0.3732, 0.4664, 0.3733, 0.4625, 0.007123, 0.4806, 0.007111, 0.4664, 0.3733, 0.4448, 0.3733, 0.4445, 0.007134, 0.4625, 0.007123, 0.4448, 0.3733, 0.4232, 0.3733, 0.4265, 0.007146, 0.4445, 0.007134, 0.4232, 0.3733, 0.4016, 0.3733, 0.4085, 0.007157, 0.4265, 0.007146, 0.4016, 0.3733, 0.38, 0.3733, 0.3905, 0.007169, 0.4085, 0.007157, 0.352, 0.3732, 0.3304, 0.3732, 0.3194, 0.007099, 0.3374, 0.007088, 0.3304, 0.3732, 0.3088, 0.3732, 0.3014, 0.007111, 0.3194, 0.007099, 0.3088, 0.3732, 0.2872, 0.3733, 0.2834, 0.007123, 0.3014, 0.007111, 0.2872, 0.3733, 0.2656, 0.3733, 0.2653, 0.007134, 0.2834, 0.007123, 0.2656, 0.3733, 0.244, 0.3733, 0.2473, 0.007146, 0.2653, 0.007134, 0.244, 0.3733, 0.2224, 0.3733, 0.2293, 0.007157, 0.2473, 0.007146, 0.2224, 0.3733, 0.2008, 0.3733, 0.2113, 0.007169, 0.2293, 0.007157, 0.304, 0.5713, 0.3229, 0.5713, 0.3005, 0.6001, 0.2741, 0.6001, 0.3229, 0.5713, 0.3418, 0.5713, 0.3268, 0.6001, 0.3005, 0.6001, 0.3418, 0.5713, 0.3607, 0.5713, 0.3532, 0.6001, 0.3268, 0.6001, 0.3607, 0.5713, 0.3796, 0.5713, 0.3796, 0.6001, 0.3532, 0.6001, 0.3796, 0.5713, 0.3985, 0.5713, 0.406, 0.6001, 0.3796, 0.6001, 0.3985, 0.5713, 0.4174, 0.5713, 0.4324, 0.6001, 0.406, 0.6001, 0.4174, 0.5713, 0.4363, 0.5713, 0.4587, 0.6001, 0.4324, 0.6001, 0.4552, 0.4088, 0.4363, 0.4088, 0.4587, 0.38, 0.4851, 0.38, 0.4363, 0.4088, 0.4174, 0.4088, 0.4324, 0.38, 0.4587, 0.38, 0.4174, 0.4088, 0.3985, 0.4088, 0.406, 0.38, 0.4324, 0.38, 0.3985, 0.4088, 0.3796, 0.4088, 0.3796, 0.38, 0.406, 0.38, 0.3796, 0.4088, 0.3607, 0.4088, 0.3532, 0.38, 0.3796, 0.38, 0.3607, 0.4088, 0.3418, 0.4088, 0.3268, 0.38, 0.3532, 0.38, 0.3418, 0.4088, 0.3229, 0.4088, 0.3005, 0.38, 0.3268, 0.38, 0.007359, 0.8502, 0.007359, 0.8225, 0.07797, 0.8276, 0.07797, 0.857, 0.007359, 0.8225, 0.007359, 0.7949, 0.07797, 0.7983, 0.07797, 0.8276, 0.007359, 0.7949, 0.007359, 0.7672, 0.07797, 0.7689, 0.07797, 0.7983, 0.007359, 0.7672, 0.007359, 0.7396, 0.07797, 0.7396, 0.07797, 0.7689, 0.007359, 0.7396, 0.007359, 0.712, 0.07797, 0.7103, 0.07797, 0.7396, 0.007359, 0.712, 0.007359, 0.6843, 0.07797, 0.6809, 0.07797, 0.7103, 0.007359, 0.6843, 0.007359, 0.6567, 0.07797, 0.6516, 0.07797, 0.6809, 0.7241, 0.2341, 0.7241, 0.2064, 0.7947, 0.2116, 0.7947, 0.2409, 0.7241, 0.2064, 0.7241, 0.1788, 0.7947, 0.1822, 0.7947, 0.2116, 0.7241, 0.1788, 0.7241, 0.1512, 0.7947, 0.1529, 0.7947, 0.1822, 0.7241, 0.1512, 0.7241, 0.1235, 0.7947, 0.1235, 0.7947, 0.1529, 0.7241, 0.1235, 0.7241, 0.09588, 0.7947, 0.09418, 0.7947, 0.1235, 0.7241, 0.09588, 0.7241, 0.06824, 0.7947, 0.06483, 0.7947, 0.09418, 0.7241, 0.06824, 0.7241, 0.04059, 0.7947, 0.03549, 0.7947, 0.06483, 0.09066, 0.8576, 0.09066, 0.8281, 0.09459, 0.8281, 0.1058, 0.8576, 0.09066, 0.8281, 0.09066, 0.7986, 0.1058, 0.7986, 0.09459, 0.8281, 0.09066, 0.7986, 0.09066, 0.7691, 0.09459, 0.7691, 0.1058, 0.7986, 0.09066, 0.7691, 0.09066, 0.7396, 0.1058, 0.7396, 0.09459, 0.7691, 0.09066, 0.7396, 0.09066, 0.7101, 0.09459, 0.7101, 0.1058, 0.7396, 0.09066, 0.7101, 0.09066, 0.6806, 0.1058, 0.6806, 0.09459, 0.7101, 0.09066, 0.6806, 0.09066, 0.6511, 0.09459, 0.6511, 0.1058, 0.6806, 0.8074, 0.2415, 0.8074, 0.212, 0.8113, 0.212, 0.8225, 0.2415, 0.8074, 0.212, 0.8074, 0.1825, 0.8225, 0.1825, 0.8113, 0.212, 0.8074, 0.1825, 0.8074, 0.153, 0.8113, 0.153, 0.8225, 0.1825, 0.8074, 0.153, 0.8074, 0.1235, 0.8225, 0.1235, 0.8113, 0.153, 0.8074, 0.1235, 0.8074, 0.09401, 0.8113, 0.09401, 0.8225, 0.1235, 0.8074, 0.09401, 0.8074, 0.06451, 0.8225, 0.06451, 0.8113, 0.09401, 0.8074, 0.06451, 0.8074, 0.03501, 0.8113, 0.03501, 0.8225, 0.06451, 0.2895, 0.8043, 0.2646, 0.8043, 0.2646, 0.7803, 0.2895, 0.7803, 0.2895, 0.7803, 0.2646, 0.7803, 0.2646, 0.7564, 0.2895, 0.7564, 0.2895, 0.7564, 0.2646, 0.7564, 0.2646, 0.7325, 0.2895, 0.7325, 0.2895, 0.7325, 0.2646, 0.7325, 0.2646, 0.7086, 0.2895, 0.7086, 0.2895, 0.7086, 0.2646, 0.7086, 0.2646, 0.6846, 0.2895, 0.6846, 0.2895, 0.6846, 0.2646, 0.6846, 0.2646, 0.6607, 0.2895, 0.6607, 0.2895, 0.6607, 0.2646, 0.6607, 0.2646, 0.6368, 0.2895, 0.6368, 0.2429, 0.6155, 0.2144, 0.6155, 0.2066, 0.6054, 0.2324, 0.6054, 0.2144, 0.6155, 0.186, 0.6155, 0.1807, 0.6054, 0.2066, 0.6054, 0.186, 0.6155, 0.1575, 0.6155, 0.1549, 0.6054, 0.1807, 0.6054, 0.1575, 0.6155, 0.1291, 0.6155, 0.1291, 0.6054, 0.1549, 0.6054, 0.1291, 0.6155, 0.1007, 0.6155, 0.1033, 0.6054, 0.1291, 0.6054, 0.1007, 0.6155, 0.07223, 0.6155, 0.07748, 0.6054, 0.1033, 0.6054, 0.07223, 0.6155, 0.04379, 0.6155, 0.05166, 0.6054, 0.07748, 0.6054, 0.01535, 0.3794, 0.04379, 0.3794, 0.05166, 0.3895, 0.02585, 0.3895, 0.04379, 0.3794, 0.07223, 0.3794, 0.07748, 0.3895, 0.05166, 0.3895, 0.07223, 0.3794, 0.1007, 0.3794, 0.1033, 0.3895, 0.07748, 0.3895, 0.1007, 0.3794, 0.1291, 0.3794, 0.1291, 0.3895, 0.1033, 0.3895, 0.1291, 0.3794, 0.1575, 0.3794, 0.1549, 0.3895, 0.1291, 0.3895, 0.1575, 0.3794, 0.186, 0.3794, 0.1807, 0.3895, 0.1549, 0.3895, 0.186, 0.3794, 0.2144, 0.3794, 0.2066, 0.3895, 0.1807, 0.3895, 0.9206, 0.1914, 0.9318, 0.1675, 1.0, 0.1675, 1.0, 0.1914, 0.9318, 0.1675, 0.9206, 0.1435, 1.0, 0.1435, 1.0, 0.1675, 0.9206, 0.1435, 0.9318, 0.1196, 1.0, 0.1196, 1.0, 0.1435, 0.9318, 0.1196, 0.9206, 0.0957, 1.0, 0.0957, 1.0, 0.1196, 0.9206, 0.0957, 0.9318, 0.07177, 1.0, 0.07177, 1.0, 0.0957, 0.9318, 0.07177, 0.9206, 0.04785, 1.0, 0.04785, 1.0, 0.07177, 0.9206, 0.04785, 0.9318, 0.02392, 1.0, 0.02392, 1.0, 0.04785, 0.835, 0.1914, 0.8462, 0.1675, 0.9144, 0.1675, 0.9144, 0.1914, 0.8462, 0.1675, 0.835, 0.1435, 0.9144, 0.1435, 0.9144, 0.1675, 0.835, 0.1435, 0.8462, 0.1196, 0.9144, 0.1196, 0.9144, 0.1435, 0.8462, 0.1196, 0.835, 0.0957, 0.9144, 0.0957, 0.9144, 0.1196, 0.835, 0.0957, 0.8462, 0.07177, 0.9144, 0.07177, 0.9144, 0.0957, 0.8462, 0.07177, 0.835, 0.04785, 0.9144, 0.04785, 0.9144, 0.07177, 0.835, 0.04785, 0.8462, 0.02392, 0.9144, 0.02392, 0.9144, 0.04785, 0.9347, 0.5879, 0.9347, 0.614, 0.9282, 0.614, 0.9282, 0.5879, 0.9347, 0.614, 0.9347, 0.64, 0.9282, 0.64, 0.9282, 0.614, 0.9347, 0.64, 0.9347, 0.6661, 0.9282, 0.6661, 0.9282, 0.64, 0.9347, 0.6661, 0.9347, 0.6921, 0.9282, 0.6921, 0.9282, 0.6661, 0.9347, 0.6921, 0.9347, 0.7182, 0.9282, 0.7182, 0.9282, 0.6921, 0.9347, 0.7182, 0.9347, 0.7443, 0.9282, 0.7443, 0.9282, 0.7182, 0.9347, 0.7443, 0.9347, 0.7703, 0.9282, 0.7703, 0.9282, 0.7443, 0.9908, 0.5879, 0.9908, 0.5619, 0.9973, 0.5619, 0.9973, 0.5879, 0.9908, 0.5619, 0.9908, 0.5358, 0.9973, 0.5358, 0.9973, 0.5619, 0.9908, 0.5358, 0.9908, 0.5097, 0.9973, 0.5097, 0.9973, 0.5358, 0.9908, 0.5097, 0.9908, 0.4837, 0.9973, 0.4837, 0.9973, 0.5097, 0.9908, 0.4837, 0.9908, 0.4576, 0.9973, 0.4576, 0.9973, 0.4837, 0.9908, 0.4576, 0.9908, 0.4316, 0.9973, 0.4316, 0.9973, 0.4576, 0.9908, 0.4316, 0.9908, 0.4055, 0.9973, 0.4055, 0.9973, 0.4316, 0.5163, 0.5879, 0.5412, 0.5879, 0.5345, 0.594, 0.5074, 0.594, 0.5412, 0.5879, 0.5661, 0.5879, 0.5616, 0.594, 0.5345, 0.594, 0.5661, 0.5879, 0.5909, 0.5879, 0.5887, 0.594, 0.5616, 0.594, 0.5909, 0.5879, 0.6158, 0.5879, 0.6158, 0.594, 0.5887, 0.594, 0.6158, 0.5879, 0.6406, 0.5879, 0.6429, 0.594, 0.6158, 0.594, 0.6406, 0.5879, 0.6655, 0.5879, 0.67, 0.594, 0.6429, 0.594, 0.6655, 0.5879, 0.6903, 0.5879, 0.6971, 0.594, 0.67, 0.594, 0.7152, 0.3794, 0.6903, 0.3794, 0.6971, 0.3733, 0.7242, 0.3733, 0.6903, 0.3794, 0.6655, 0.3794, 0.67, 0.3733, 0.6971, 0.3733, 0.6655, 0.3794, 0.6406, 0.3794, 0.6429, 0.3733, 0.67, 0.3733, 0.6406, 0.3794, 0.6158, 0.3794, 0.6158, 0.3733, 0.6429, 0.3733, 0.6158, 0.3794, 0.5909, 0.3794, 0.5887, 0.3733, 0.6158, 0.3733, 0.5909, 0.3794, 0.5661, 0.3794, 0.5616, 0.3733, 0.5887, 0.3733, 0.5661, 0.3794, 0.5412, 0.3794, 0.5345, 0.3733, 0.5616, 0.3733, 0.5294, 0.5729, 0.551, 0.5729, 0.548, 0.5792, 0.5254, 0.5792, 0.551, 0.5729, 0.5726, 0.5729, 0.5706, 0.5792, 0.548, 0.5792, 0.5726, 0.5729, 0.5942, 0.5729, 0.5932, 0.5792, 0.5706, 0.5792, 0.5942, 0.5729, 0.6158, 0.5729, 0.6158, 0.5792, 0.5932, 0.5792, 0.6158, 0.5729, 0.6374, 0.5729, 0.6384, 0.5792, 0.6158, 0.5792, 0.6374, 0.5729, 0.659, 0.5729, 0.661, 0.5792, 0.6384, 0.5792, 0.659, 0.5729, 0.6806, 0.5729, 0.6836, 0.5792, 0.661, 0.5792, 0.7022, 0.3945, 0.6806, 0.3945, 0.6836, 0.3881, 0.7061, 0.3881, 0.6806, 0.3945, 0.659, 0.3945, 0.661, 0.3881, 0.6836, 0.3881, 0.659, 0.3945, 0.6374, 0.3945, 0.6384, 0.3881, 0.661, 0.3881, 0.6374, 0.3945, 0.6158, 0.3945, 0.6158, 0.3881, 0.6384, 0.3881, 0.6158, 0.3945, 0.5942, 0.3945, 0.5932, 0.3881, 0.6158, 0.3881, 0.5942, 0.3945, 0.5726, 0.3945, 0.5706, 0.3881, 0.5932, 0.3881, 0.5726, 0.3945, 0.551, 0.3945, 0.548, 0.3881, 0.5706, 0.3881, 0.1898, 9.681e-05, 0.2087, 8.471e-05, 0.2113, 0.007169, 0.1933, 0.00718, 0.2087, 8.471e-05, 0.2276, 7.262e-05, 0.2293, 0.007157, 0.2113, 0.007169, 0.2276, 7.262e-05, 0.2464, 6.052e-05, 0.2473, 0.007146, 0.2293, 0.007157, 0.2464, 6.052e-05, 0.2653, 4.842e-05, 0.2653, 0.007134, 0.2473, 0.007146, 0.2653, 4.842e-05, 0.2842, 3.633e-05, 0.2834, 0.007123, 0.2653, 0.007134, 0.2842, 3.633e-05, 0.3031, 2.419e-05, 0.3014, 0.007111, 0.2834, 0.007123, 0.3031, 2.419e-05, 0.322, 1.21e-05, 0.3194, 0.007099, 0.3014, 0.007111, 0.369, 9.671e-05, 0.3878, 8.461e-05, 0.3905, 0.007169, 0.3724, 0.00718, 0.3878, 8.461e-05, 0.4067, 7.251e-05, 0.4085, 0.007157, 0.3905, 0.007169, 0.4067, 7.251e-05, 0.4256, 6.048e-05, 0.4265, 0.007146, 0.4085, 0.007157, 0.4256, 6.048e-05, 0.4445, 4.839e-05, 0.4445, 0.007134, 0.4265, 0.007146, 0.4445, 4.839e-05, 0.4634, 3.629e-05, 0.4625, 0.007123, 0.4445, 0.007134, 0.4634, 3.629e-05, 0.4823, 2.419e-05, 0.4806, 0.007111, 0.4625, 0.007123, 0.4823, 2.419e-05, 0.5012, 1.21e-05, 0.4986, 0.007099, 0.4806, 0.007111, 0.7241, 0.01295, 0.7241, 0.04059, 0.7167, 0.04743, 0.7167, 0.02207, 0.7241, 0.04059, 0.7241, 0.06824, 0.7167, 0.0728, 0.7167, 0.04743, 0.7241, 0.06824, 0.7241, 0.09588, 0.7167, 0.09816, 0.7167, 0.0728, 0.7241, 0.09588, 0.7241, 0.1235, 0.7167, 0.1235, 0.7167, 0.09816, 0.7241, 0.1235, 0.7241, 0.1512, 0.7167, 0.1489, 0.7167, 0.1235, 0.7241, 0.1512, 0.7241, 0.1788, 0.7167, 0.1742, 0.7167, 0.1489, 0.7241, 0.1788, 0.7241, 0.2064, 0.7167, 0.1996, 0.7167, 0.1742, 0.007359, 0.629, 0.007359, 0.6567, 0.0, 0.6635, 0.0, 0.6382, 0.007359, 0.6567, 0.007359, 0.6843, 0.0, 0.6889, 0.0, 0.6635, 0.007359, 0.6843, 0.007359, 0.712, 0.0, 0.7142, 0.0, 0.6889, 0.007359, 0.712, 0.007359, 0.7396, 0.0, 0.7396, 0.0, 0.7142, 0.007359, 0.7396, 0.007359, 0.7672, 0.0, 0.765, 0.0, 0.7396, 0.007359, 0.7672, 0.007359, 0.7949, 3.554e-08, 0.7903, 0.0, 0.765, 0.007359, 0.7949, 0.007359, 0.8225, 0.0, 0.8157, 3.554e-08, 0.7903, 0.8074, 0.005502, 0.8074, 0.03501, 0.7947, 0.03549, 0.7947, 0.006144, 0.8074, 0.03501, 0.8074, 0.06451, 0.7947, 0.06483, 0.7947, 0.03549, 0.8074, 0.06451, 0.8074, 0.09401, 0.7947, 0.09418, 0.7947, 0.06483, 0.8074, 0.09401, 0.8074, 0.1235, 0.7947, 0.1235, 0.7947, 0.09418, 0.8074, 0.1235, 0.8074, 0.153, 0.7947, 0.1529, 0.7947, 0.1235, 0.8074, 0.153, 0.8074, 0.1825, 0.7947, 0.1822, 0.7947, 0.1529, 0.8074, 0.1825, 0.8074, 0.212, 0.7947, 0.2116, 0.7947, 0.1822, 0.09066, 0.6216, 0.09066, 0.6511, 0.07797, 0.6516, 0.07797, 0.6222, 0.09066, 0.6511, 0.09066, 0.6806, 0.07797, 0.6809, 0.07797, 0.6516, 0.09066, 0.6806, 0.09066, 0.7101, 0.07797, 0.7103, 0.07797, 0.6809, 0.09066, 0.7101, 0.09066, 0.7396, 0.07797, 0.7396, 0.07797, 0.7103, 0.09066, 0.7396, 0.09066, 0.7691, 0.07797, 0.7689, 0.07797, 0.7396, 0.09066, 0.7691, 0.09066, 0.7986, 0.07797, 0.7983, 0.07797, 0.7689, 0.09066, 0.7986, 0.09066, 0.8281, 0.07797, 0.8276, 0.07797, 0.7983, 0.8287, 0.01415, 0.8176, 0.04149, 0.8113, 0.03501, 0.8225, 0.005502, 0.2144, 0.3794, 0.186, 0.3794, 0.1905, 0.3733, 0.2212, 0.3733, 0.8287, 0.06883, 0.8176, 0.09618, 0.8113, 0.09401, 0.8225, 0.06451, 0.1575, 0.3794, 0.1291, 0.3794, 0.1291, 0.3733, 0.1598, 0.3733, 0.1291, 0.3794, 0.1007, 0.3794, 0.09842, 0.3733, 0.1291, 0.3733, 0.8176, 0.1509, 0.8287, 0.1782, 0.8225, 0.1825, 0.8113, 0.153, 0.07223, 0.3794, 0.04379, 0.3794, 0.03705, 0.3733, 0.06773, 0.3733, 0.112, 0.6302, 0.1008, 0.6576, 0.09459, 0.6511, 0.1058, 0.6216, 0.04379, 0.6155, 0.07223, 0.6155, 0.06773, 0.6216, 0.03705, 0.6216, 0.112, 0.6849, 0.1008, 0.7123, 0.09459, 0.7101, 0.1058, 0.6806, 0.1007, 0.6155, 0.1291, 0.6155, 0.1291, 0.6216, 0.09842, 0.6216, 0.1291, 0.6155, 0.1575, 0.6155, 0.1598, 0.6216, 0.1291, 0.6216, 0.1008, 0.7669, 0.112, 0.7943, 0.1058, 0.7986, 0.09459, 0.7691, 0.186, 0.6155, 0.2144, 0.6155, 0.2212, 0.6216, 0.1905, 0.6216, 0.2286, 0.3956, 0.2038, 0.3956, 0.2066, 0.3895, 0.2324, 0.3895, 0.8462, 0.02392, 0.835, 0.04785, 0.8287, 0.04606, 0.8399, 0.02124, 0.1789, 0.3956, 0.154, 0.3956, 0.1549, 0.3895, 0.1807, 0.3895, 0.8462, 0.07177, 0.835, 0.0957, 0.8287, 0.0957, 0.8399, 0.07088, 0.835, 0.0957, 0.8462, 0.1196, 0.8399, 0.1205, 0.8287, 0.0957, 0.1042, 0.3956, 0.07934, 0.3956, 0.07748, 0.3895, 0.1033, 0.3895, 0.835, 0.1435, 0.8462, 0.1675, 0.8399, 0.1702, 0.8287, 0.1453, 0.02957, 0.5993, 0.05446, 0.5993, 0.05166, 0.6054, 0.02585, 0.6054, 0.9318, 0.02392, 0.9206, 0.04785, 0.9144, 0.04606, 0.9256, 0.02124, 0.07934, 0.5993, 0.1042, 0.5993, 0.1033, 0.6054, 0.07748, 0.6054, 0.9318, 0.07177, 0.9206, 0.0957, 0.9144, 0.0957, 0.9256, 0.07088, 0.9206, 0.0957, 0.9318, 0.1196, 0.9256, 0.1205, 0.9144, 0.0957, 0.154, 0.5993, 0.1789, 0.5993, 0.1807, 0.6054, 0.1549, 0.6054, 0.9206, 0.1435, 0.9318, 0.1675, 0.9256, 0.1702, 0.9144, 0.1453, 0.4636, 0.8043, 0.4636, 0.7803, 0.47, 0.7803, 0.47, 0.8043, 0.4636, 0.7803, 0.4636, 0.7564, 0.47, 0.7564, 0.47, 0.7803, 0.4636, 0.7564, 0.4636, 0.7325, 0.47, 0.7325, 0.47, 0.7564, 0.4636, 0.7325, 0.4636, 0.7086, 0.47, 0.7086, 0.47, 0.7325, 0.4636, 0.7086, 0.4636, 0.6846, 0.47, 0.6846, 0.47, 0.7086, 0.4636, 0.6846, 0.4636, 0.6607, 0.47, 0.6607, 0.47, 0.6846, 0.4636, 0.6607, 0.4636, 0.6368, 0.47, 0.6368, 0.47, 0.6607, 0.2646, 0.6129, 0.2646, 0.6368, 0.2582, 0.6368, 0.2582, 0.6129, 0.2646, 0.6368, 0.2646, 0.6607, 0.2582, 0.6607, 0.2582, 0.6368, 0.2646, 0.6607, 0.2646, 0.6846, 0.2582, 0.6846, 0.2582, 0.6607, 0.2646, 0.6846, 0.2646, 0.7086, 0.2582, 0.7086, 0.2582, 0.6846, 0.2646, 0.7086, 0.2646, 0.7325, 0.2582, 0.7325, 0.2582, 0.7086, 0.2646, 0.7325, 0.2646, 0.7564, 0.2582, 0.7564, 0.2582, 0.7325, 0.2646, 0.7564, 0.2646, 0.7803, 0.2582, 0.7803, 0.2582, 0.7564, 0.501, 0.7764, 0.5281, 0.7764, 0.5281, 0.8025, 0.501, 0.8025, 0.5281, 0.7764, 0.5552, 0.7764, 0.5552, 0.8025, 0.5281, 0.8025, 0.5552, 0.7764, 0.5823, 0.7764, 0.5823, 0.8025, 0.5552, 0.8025, 0.5823, 0.7764, 0.6094, 0.7764, 0.6094, 0.8025, 0.5823, 0.8025, 0.6094, 0.7764, 0.6365, 0.7764, 0.6365, 0.8025, 0.6094, 0.8025, 0.6365, 0.7764, 0.6636, 0.7764, 0.6636, 0.8025, 0.6365, 0.8025, 0.6636, 0.7764, 0.6907, 0.7764, 0.6907, 0.8025, 0.6636, 0.8025, 0.8591, 0.5769, 0.9217, 0.5769, 0.9217, 0.603, 0.8591, 0.603, 0.8591, 0.603, 0.9217, 0.603, 0.9217, 0.6291, 0.8591, 0.6291, 0.8591, 0.6291, 0.9217, 0.6291, 0.9217, 0.6551, 0.8591, 0.6551, 0.8591, 0.6551, 0.9217, 0.6551, 0.9217, 0.6812, 0.8591, 0.6812, 0.8591, 0.6812, 0.9217, 0.6812, 0.9217, 0.7072, 0.8591, 0.7072, 0.8591, 0.7072, 0.9217, 0.7072, 0.9217, 0.7333, 0.8591, 0.7333, 0.8591, 0.7333, 0.9217, 0.7333, 0.9217, 0.7594, 0.8591, 0.7594, 0.1728, 0.3732, 0.1512, 0.3732, 0.1402, 0.0071, 0.1582, 0.007088, 0.1512, 0.3732, 0.1296, 0.3732, 0.1222, 0.007111, 0.1402, 0.0071, 0.1296, 0.3732, 0.108, 0.3733, 0.1042, 0.007123, 0.1222, 0.007111, 0.108, 0.3733, 0.08641, 0.3733, 0.08616, 0.007134, 0.1042, 0.007123, 0.08641, 0.3733, 0.06481, 0.3733, 0.06813, 0.007146, 0.08616, 0.007134, 0.06481, 0.3733, 0.04321, 0.3733, 0.05011, 0.007157, 0.06813, 0.007146, 0.04321, 0.3733, 0.0216, 0.3733, 0.03209, 0.007169, 0.05011, 0.007157, 0.9217, 1.0, 0.8591, 1.0, 0.8591, 0.9739, 0.9217, 0.9739, 0.9217, 0.9739, 0.8591, 0.9739, 0.8591, 0.9479, 0.9217, 0.9479, 0.9217, 0.9479, 0.8591, 0.9479, 0.8591, 0.9218, 0.9217, 0.9218, 0.9217, 0.9218, 0.8591, 0.9218, 0.8591, 0.8958, 0.9217, 0.8958, 0.9217, 0.8958, 0.8591, 0.8958, 0.8591, 0.8697, 0.9217, 0.8697, 0.9217, 0.8697, 0.8591, 0.8697, 0.8591, 0.8436, 0.9217, 0.8436, 0.9217, 0.8436, 0.8591, 0.8436, 0.8591, 0.8176, 0.9217, 0.8176, 0.5074, 0.5793, 0.5074, 0.5554, 0.5164, 0.5488, 0.5164, 0.5706, 0.5074, 0.5554, 0.5074, 0.5315, 0.5164, 0.5271, 0.5164, 0.5488, 0.5074, 0.5315, 0.5074, 0.5076, 0.5164, 0.5054, 0.5164, 0.5271, 0.5074, 0.5076, 0.5074, 0.4837, 0.5164, 0.4837, 0.5164, 0.5054, 0.5074, 0.4837, 0.5074, 0.4598, 0.5164, 0.462, 0.5164, 0.4837, 0.5074, 0.4598, 0.5074, 0.4359, 0.5164, 0.4402, 0.5164, 0.462, 0.5074, 0.4359, 0.5074, 0.412, 0.5164, 0.4185, 0.5164, 0.4402, 0.2951, 0.4174, 0.2951, 0.4356, 0.2651, 0.414, 0.2651, 0.3886, 0.2951, 0.4356, 0.2951, 0.4537, 0.2651, 0.4393, 0.2651, 0.414, 0.2951, 0.4537, 0.2951, 0.4719, 0.2651, 0.4647, 0.2651, 0.4393, 0.2951, 0.4719, 0.2951, 0.49, 0.2651, 0.49, 0.2651, 0.4647, 0.2951, 0.49, 0.2951, 0.5082, 0.2651, 0.5154, 0.2651, 0.49, 0.2951, 0.5082, 0.2951, 0.5264, 0.2651, 0.5408, 0.2651, 0.5154, 0.2951, 0.5264, 0.2951, 0.5445, 0.2651, 0.5661, 0.2651, 0.5408, 0.7242, 0.3881, 0.7242, 0.412, 0.7151, 0.4185, 0.7151, 0.3968, 0.7242, 0.412, 0.7242, 0.4359, 0.7151, 0.4402, 0.7151, 0.4185, 0.7242, 0.4359, 0.7242, 0.4598, 0.7151, 0.462, 0.7151, 0.4402, 0.7242, 0.4598, 0.7242, 0.4837, 0.7151, 0.4837, 0.7151, 0.462, 0.7242, 0.4837, 0.7242, 0.5076, 0.7151, 0.5054, 0.7151, 0.4837, 0.7242, 0.5076, 0.7242, 0.5315, 0.7151, 0.5271, 0.7151, 0.5054, 0.7242, 0.5315, 0.7242, 0.5554, 0.7151, 0.5488, 0.7151, 0.5271, 0.8352, 0.6345, 0.8352, 0.6622, 0.7646, 0.6571, 0.7646, 0.6277, 0.8352, 0.6622, 0.8352, 0.6898, 0.7646, 0.6864, 0.7646, 0.6571, 0.8352, 0.6898, 0.8352, 0.7175, 0.7646, 0.7158, 0.7646, 0.6864, 0.8352, 0.7175, 0.8352, 0.7451, 0.7646, 0.7451, 0.7646, 0.7158, 0.8352, 0.7451, 0.8352, 0.7727, 0.7646, 0.7744, 0.7646, 0.7451, 0.8352, 0.7727, 0.8352, 0.8004, 0.7646, 0.8038, 0.7646, 0.7744, 0.8352, 0.8004, 0.8352, 0.828, 0.7646, 0.8331, 0.7646, 0.8038, 0.7104, 0.3732, 0.6888, 0.3732, 0.6778, 0.0071, 0.6958, 0.007088, 0.6888, 0.3732, 0.6672, 0.3732, 0.6598, 0.007111, 0.6778, 0.0071, 0.6672, 0.3732, 0.6456, 0.3733, 0.6417, 0.007123, 0.6598, 0.007111, 0.6456, 0.3733, 0.624, 0.3733, 0.6237, 0.007134, 0.6417, 0.007123, 0.624, 0.3733, 0.6024, 0.3733, 0.6057, 0.007146, 0.6237, 0.007134, 0.6024, 0.3733, 0.5808, 0.3733, 0.5877, 0.007157, 0.6057, 0.007146, 0.5808, 0.3733, 0.5592, 0.3733, 0.5696, 0.007169, 0.5877, 0.007157, 0.7519, 0.6271, 0.7519, 0.6566, 0.748, 0.6566, 0.7368, 0.6271, 0.7519, 0.6566, 0.7519, 0.6861, 0.7368, 0.6861, 0.748, 0.6566, 0.7519, 0.6861, 0.7519, 0.7156, 0.748, 0.7156, 0.7368, 0.6861, 0.7519, 0.7156, 0.7519, 0.7451, 0.7368, 0.7451, 0.748, 0.7156, 0.7519, 0.7451, 0.7519, 0.7746, 0.748, 0.7746, 0.7368, 0.7451, 0.7519, 0.7746, 0.7519, 0.8041, 0.7368, 0.8041, 0.748, 0.7746, 0.7519, 0.8041, 0.7519, 0.8336, 0.748, 0.8336, 0.7368, 0.8041, 0.4641, 0.5627, 0.4641, 0.5445, 0.4941, 0.5661, 0.4941, 0.5915, 0.4641, 0.5445, 0.4641, 0.5264, 0.4941, 0.5408, 0.4941, 0.5661, 0.4641, 0.5264, 0.4641, 0.5082, 0.4941, 0.5154, 0.4941, 0.5408, 0.4641, 0.5082, 0.4641, 0.49, 0.4941, 0.49, 0.4941, 0.5154, 0.4641, 0.49, 0.4641, 0.4719, 0.4941, 0.4647, 0.4941, 0.49, 0.4641, 0.4719, 0.4641, 0.4537, 0.4941, 0.4393, 0.4941, 0.4647, 0.4641, 0.4537, 0.4641, 0.4356, 0.4941, 0.414, 0.4941, 0.4393, 0.2519, 0.3881, 0.2519, 0.4154, 0.2414, 0.423, 0.2414, 0.3982, 0.2519, 0.4154, 0.2519, 0.4428, 0.2414, 0.4478, 0.2414, 0.423, 0.2519, 0.4428, 0.2519, 0.4701, 0.2414, 0.4726, 0.2414, 0.4478, 0.2519, 0.4701, 0.2519, 0.4975, 0.2414, 0.4975, 0.2414, 0.4726, 0.2519, 0.4975, 0.2519, 0.5248, 0.2414, 0.5223, 0.2414, 0.4975, 0.2519, 0.5248, 0.2519, 0.5521, 0.2414, 0.5471, 0.2414, 0.5223, 0.2519, 0.5521, 0.2519, 0.5795, 0.2414, 0.5719, 0.2414, 0.5471, 0.8352, 0.3869, 0.8352, 0.4145, 0.7646, 0.4094, 0.7646, 0.3801, 0.8352, 0.4145, 0.8352, 0.4422, 0.7646, 0.4388, 0.7646, 0.4094, 0.8352, 0.4422, 0.8352, 0.4698, 0.7646, 0.4681, 0.7646, 0.4388, 0.8352, 0.4698, 0.8352, 0.4975, 0.7646, 0.4975, 0.7646, 0.4681, 0.8352, 0.4975, 0.8352, 0.5251, 0.7646, 0.5268, 0.7646, 0.4975, 0.8352, 0.5251, 0.8352, 0.5527, 0.7646, 0.5561, 0.7646, 0.5268, 0.8352, 0.5527, 0.8352, 0.5804, 0.7646, 0.5855, 0.7646, 0.5561, 0.8488, 0.5647, 0.86, 0.5408, 0.9282, 0.5408, 0.9282, 0.5647, 0.86, 0.5408, 0.8488, 0.5169, 0.9282, 0.5169, 0.9282, 0.5408, 0.8488, 0.5169, 0.86, 0.4929, 0.9282, 0.4929, 0.9282, 0.5169, 0.86, 0.4929, 0.8488, 0.469, 0.9282, 0.469, 0.9282, 0.4929, 0.8488, 0.469, 0.86, 0.4451, 0.9282, 0.4451, 0.9282, 0.469, 0.86, 0.4451, 0.8488, 0.4212, 0.9282, 0.4212, 0.9282, 0.4451, 0.8488, 0.4212, 0.86, 0.3973, 0.9282, 0.3973, 0.9282, 0.4212, 0.7519, 0.3794, 0.7519, 0.4089, 0.748, 0.4089, 0.7368, 0.3794, 0.7519, 0.4089, 0.7519, 0.4384, 0.7368, 0.4384, 0.748, 0.4089, 0.7519, 0.4384, 0.7519, 0.468, 0.748, 0.468, 0.7368, 0.4384, 0.7519, 0.468, 0.7519, 0.4975, 0.7368, 0.4975, 0.748, 0.468, 0.7519, 0.4975, 0.7519, 0.527, 0.748, 0.527, 0.7368, 0.4975, 0.7519, 0.527, 0.7519, 0.5565, 0.7368, 0.5565, 0.748, 0.527, 0.7519, 0.5565, 0.7519, 0.586, 0.748, 0.586, 0.7368, 0.5565, 0.4636, 0.6368, 0.4388, 0.6368, 0.4388, 0.6129, 0.4636, 0.6129, 0.4388, 0.6368, 0.4139, 0.6368, 0.4139, 0.6129, 0.4388, 0.6129, 0.4139, 0.6368, 0.389, 0.6368, 0.389, 0.6129, 0.4139, 0.6129, 0.389, 0.6368, 0.3641, 0.6368, 0.3641, 0.6129, 0.389, 0.6129, 0.3641, 0.6368, 0.3392, 0.6368, 0.3392, 0.6129, 0.3641, 0.6129, 0.3392, 0.6368, 0.3143, 0.6368, 0.3143, 0.6129, 0.3392, 0.6129, 0.3143, 0.6368, 0.2895, 0.6368, 0.2895, 0.6129, 0.3143, 0.6129, 0.006359, 0.6068, 0.006359, 0.5795, 0.01686, 0.5719, 0.01686, 0.5967, 0.006359, 0.5795, 0.006359, 0.5521, 0.01686, 0.5471, 0.01686, 0.5719, 0.006359, 0.5521, 0.006359, 0.5248, 0.01686, 0.5223, 0.01686, 0.5471, 0.006359, 0.5248, 0.006359, 0.4975, 0.01686, 0.4975, 0.01686, 0.5223, 0.006359, 0.4975, 0.006359, 0.4701, 0.01686, 0.4726, 0.01686, 0.4975, 0.006359, 0.4701, 0.006359, 0.4428, 0.01686, 0.4478, 0.01686, 0.4726, 0.006359, 0.4428, 0.006359, 0.4154, 0.01686, 0.423, 0.01686, 0.4478, 0.1914, 0.6277, 0.1802, 0.6516, 0.112, 0.6516, 0.112, 0.6277, 0.1802, 0.6516, 0.1914, 0.6755, 0.112, 0.6755, 0.112, 0.6516, 0.1914, 0.6755, 0.1802, 0.6995, 0.112, 0.6995, 0.112, 0.6755, 0.1802, 0.6995, 0.1914, 0.7234, 0.112, 0.7234, 0.112, 0.6995, 0.1914, 0.7234, 0.1802, 0.7473, 0.112, 0.7473, 0.112, 0.7234, 0.1802, 0.7473, 0.1914, 0.7712, 0.112, 0.7712, 0.112, 0.7473, 0.1914, 0.7712, 0.1802, 0.7952, 0.112, 0.7952, 0.112, 0.7712, 0.9282, 0.5769, 0.9282, 0.603, 0.9217, 0.603, 0.9217, 0.5769, 0.9282, 0.603, 0.9282, 0.6291, 0.9217, 0.6291, 0.9217, 0.603, 0.9282, 0.6291, 0.9282, 0.6551, 0.9217, 0.6551, 0.9217, 0.6291, 0.9282, 0.6551, 0.9282, 0.6812, 0.9217, 0.6812, 0.9217, 0.6551, 0.9282, 0.6812, 0.9282, 0.7072, 0.9217, 0.7072, 0.9217, 0.6812, 0.9282, 0.7072, 0.9282, 0.7333, 0.9217, 0.7333, 0.9217, 0.7072, 0.9282, 0.7333, 0.9282, 0.7594, 0.9217, 0.7594, 0.9217, 0.7333, 0.9217, 1.0, 0.9217, 0.9739, 0.9282, 0.9739, 0.9282, 1.0, 0.9217, 0.9739, 0.9217, 0.9479, 0.9282, 0.9479, 0.9282, 0.9739, 0.9217, 0.9479, 0.9217, 0.9218, 0.9282, 0.9218, 0.9282, 0.9479, 0.9217, 0.9218, 0.9217, 0.8958, 0.9282, 0.8958, 0.9282, 0.9218, 0.9217, 0.8958, 0.9217, 0.8697, 0.9282, 0.8697, 0.9282, 0.8958, 0.9217, 0.8697, 0.9217, 0.8436, 0.9282, 0.8436, 0.9282, 0.8697, 0.9217, 0.8436, 0.9217, 0.8176, 0.9282, 0.8176, 0.9282, 0.8436, 0.501, 0.5879, 0.501, 0.5619, 0.5074, 0.5554, 0.5074, 0.5793, 0.501, 0.5619, 0.501, 0.5358, 0.5074, 0.5315, 0.5074, 0.5554, 0.501, 0.5358, 0.501, 0.5097, 0.5074, 0.5076, 0.5074, 0.5315, 0.501, 0.5097, 0.501, 0.4837, 0.5074, 0.4837, 0.5074, 0.5076, 0.501, 0.4837, 0.501, 0.4576, 0.5074, 0.4598, 0.5074, 0.4837, 0.501, 0.4576, 0.501, 0.4316, 0.5074, 0.4359, 0.5074, 0.4598, 0.501, 0.4316, 0.501, 0.4055, 0.5074, 0.412, 0.5074, 0.4359, 0.7242, 0.5793, 0.7242, 0.5554, 0.7305, 0.5619, 0.7305, 0.5879, 0.7242, 0.5554, 0.7242, 0.5315, 0.7305, 0.5358, 0.7305, 0.5619, 0.7242, 0.5315, 0.7242, 0.5076, 0.7305, 0.5097, 0.7305, 0.5358, 0.7242, 0.5076, 0.7242, 0.4837, 0.7305, 0.4837, 0.7305, 0.5097, 0.7242, 0.4837, 0.7242, 0.4598, 0.7305, 0.4576, 0.7305, 0.4837, 0.7242, 0.4598, 0.7242, 0.4359, 0.7305, 0.4316, 0.7305, 0.4576, 0.7242, 0.4359, 0.7242, 0.412, 0.7305, 0.4055, 0.7305, 0.4316, 0.5164, 0.5706, 0.5164, 0.5488, 0.523, 0.546, 0.523, 0.5668, 0.5164, 0.5488, 0.5164, 0.5271, 0.523, 0.5252, 0.523, 0.546, 0.5164, 0.5271, 0.5164, 0.5054, 0.523, 0.5044, 0.523, 0.5252, 0.5164, 0.5054, 0.5164, 0.4837, 0.523, 0.4837, 0.523, 0.5044, 0.5164, 0.4837, 0.5164, 0.462, 0.523, 0.4629, 0.523, 0.4837, 0.5164, 0.462, 0.5164, 0.4402, 0.523, 0.4421, 0.523, 0.4629, 0.5164, 0.4402, 0.5164, 0.4185, 0.523, 0.4214, 0.523, 0.4421, 0.7085, 0.5668, 0.7085, 0.546, 0.7151, 0.5488, 0.7151, 0.5706, 0.7085, 0.546, 0.7085, 0.5252, 0.7151, 0.5271, 0.7151, 0.5488, 0.7085, 0.5252, 0.7085, 0.5044, 0.7151, 0.5054, 0.7151, 0.5271, 0.7085, 0.5044, 0.7085, 0.4837, 0.7151, 0.4837, 0.7151, 0.5054, 0.7085, 0.4837, 0.7085, 0.4629, 0.7151, 0.462, 0.7151, 0.4837, 0.7085, 0.4629, 0.7085, 0.4421, 0.7151, 0.4402, 0.7151, 0.462, 0.7085, 0.4421, 0.7085, 0.4214, 0.7151, 0.4185, 0.7151, 0.4402, 0.1582, 0.007088, 0.1402, 0.0071, 0.1428, 1.21e-05, 0.1617, 0.0, 0.1402, 0.0071, 0.1222, 0.007111, 0.1239, 2.423e-05, 0.1428, 1.21e-05, 0.1222, 0.007111, 0.1042, 0.007123, 0.105, 3.633e-05, 0.1239, 2.423e-05, 0.1042, 0.007123, 0.08616, 0.007134, 0.08615, 4.842e-05, 0.105, 3.633e-05, 0.08616, 0.007134, 0.06813, 0.007146, 0.06726, 6.052e-05, 0.08615, 4.842e-05, 0.06813, 0.007146, 0.05011, 0.007157, 0.04837, 7.262e-05, 0.06726, 6.052e-05, 0.05011, 0.007157, 0.03209, 0.007169, 0.02948, 8.471e-05, 0.04837, 7.262e-05, 0.5481, 9.678e-05, 0.567, 8.468e-05, 0.5696, 0.007169, 0.5516, 0.00718, 0.567, 8.468e-05, 0.5859, 7.255e-05, 0.5877, 0.007157, 0.5696, 0.007169, 0.5859, 7.255e-05, 0.6048, 6.048e-05, 0.6057, 0.007146, 0.5877, 0.007157, 0.6048, 6.048e-05, 0.6237, 4.839e-05, 0.6237, 0.007134, 0.6057, 0.007146, 0.6237, 4.839e-05, 0.6426, 3.629e-05, 0.6417, 0.007123, 0.6237, 0.007134, 0.6426, 3.629e-05, 0.6615, 2.419e-05, 0.6598, 0.007111, 0.6417, 0.007123, 0.6615, 2.419e-05, 0.6804, 1.21e-05, 0.6778, 0.0071, 0.6598, 0.007111, 0.8426, 0.6437, 0.8426, 0.669, 0.8352, 0.6622, 0.8352, 0.6345, 0.8426, 0.669, 0.8426, 0.6944, 0.8352, 0.6898, 0.8352, 0.6622, 0.8426, 0.6944, 0.8426, 0.7197, 0.8352, 0.7175, 0.8352, 0.6898, 0.8426, 0.7197, 0.8426, 0.7451, 0.8352, 0.7451, 0.8352, 0.7175, 0.8426, 0.7451, 0.8426, 0.7705, 0.8352, 0.7727, 0.8352, 0.7451, 0.8426, 0.7705, 0.8426, 0.7958, 0.8352, 0.8004, 0.8352, 0.7727, 0.8426, 0.7958, 0.8426, 0.8212, 0.8352, 0.828, 0.8352, 0.8004, 0.8352, 0.608, 0.8352, 0.5804, 0.8426, 0.5735, 0.8426, 0.5989, 0.8352, 0.5804, 0.8352, 0.5527, 0.8426, 0.5482, 0.8426, 0.5735, 0.8352, 0.5527, 0.8352, 0.5251, 0.8426, 0.5228, 0.8426, 0.5482, 0.8352, 0.5251, 0.8352, 0.4975, 0.8426, 0.4975, 0.8426, 0.5228, 0.8352, 0.4975, 0.8352, 0.4698, 0.8426, 0.4721, 0.8426, 0.4975, 0.8352, 0.4698, 0.8352, 0.4422, 0.8426, 0.4467, 0.8426, 0.4721, 0.8352, 0.4422, 0.8352, 0.4145, 0.8426, 0.4214, 0.8426, 0.4467, 0.7646, 0.6277, 0.7646, 0.6571, 0.7519, 0.6566, 0.7519, 0.6271, 0.7646, 0.6571, 0.7646, 0.6864, 0.7519, 0.6861, 0.7519, 0.6566, 0.7646, 0.6864, 0.7646, 0.7158, 0.7519, 0.7156, 0.7519, 0.6861, 0.7646, 0.7158, 0.7646, 0.7451, 0.7519, 0.7451, 0.7519, 0.7156, 0.7646, 0.7451, 0.7646, 0.7744, 0.7519, 0.7746, 0.7519, 0.7451, 0.7646, 0.7744, 0.7646, 0.8038, 0.7519, 0.8041, 0.7519, 0.7746, 0.7646, 0.8038, 0.7646, 0.8331, 0.7519, 0.8336, 0.7519, 0.8041, 0.7519, 0.6155, 0.7519, 0.586, 0.7646, 0.5855, 0.7646, 0.6148, 0.7519, 0.586, 0.7519, 0.5565, 0.7646, 0.5561, 0.7646, 0.5855, 0.7519, 0.5565, 0.7519, 0.527, 0.7646, 0.5268, 0.7646, 0.5561, 0.7519, 0.527, 0.7519, 0.4975, 0.7646, 0.4975, 0.7646, 0.5268, 0.7519, 0.4975, 0.7519, 0.468, 0.7646, 0.4681, 0.7646, 0.4975, 0.7519, 0.468, 0.7519, 0.4384, 0.7646, 0.4388, 0.7646, 0.4681, 0.7519, 0.4384, 0.7519, 0.4089, 0.7646, 0.4094, 0.7646, 0.4388, 0.7368, 0.6271, 0.748, 0.6566, 0.7417, 0.6631, 0.7305, 0.6357, 0.2582, 0.4089, 0.2582, 0.4384, 0.2519, 0.4428, 0.2519, 0.4154, 0.7368, 0.6861, 0.748, 0.7156, 0.7417, 0.7178, 0.7305, 0.6904, 0.2582, 0.468, 0.2582, 0.4975, 0.2519, 0.4975, 0.2519, 0.4701, 0.2582, 0.4975, 0.2582, 0.527, 0.2519, 0.5248, 0.2519, 0.4975, 0.748, 0.7746, 0.7368, 0.8041, 0.7305, 0.7998, 0.7417, 0.7724, 0.2582, 0.5565, 0.2582, 0.586, 0.2519, 0.5795, 0.2519, 0.5521, 0.7305, 0.6068, 0.7417, 0.5795, 0.748, 0.586, 0.7368, 0.6155, 0.006359, 0.4154, 0.006359, 0.4428, 8.886e-09, 0.4384, 8.886e-09, 0.4089, 0.7305, 0.5521, 0.7417, 0.5248, 0.748, 0.527, 0.7368, 0.5565, 0.006359, 0.4701, 0.006359, 0.4975, 2.666e-08, 0.4975, 1.777e-08, 0.468, 0.006359, 0.4975, 0.006359, 0.5248, 3.554e-08, 0.527, 2.666e-08, 0.4975, 0.7417, 0.4701, 0.7305, 0.4428, 0.7368, 0.4384, 0.748, 0.468, 0.006359, 0.5521, 0.006359, 0.5795, 4.443e-08, 0.586, 4.443e-08, 0.5565, 0.2414, 0.3982, 0.2414, 0.423, 0.235, 0.4257, 0.235, 0.4018, 0.8537, 0.5435, 0.8426, 0.5187, 0.8488, 0.5169, 0.86, 0.5408, 0.2414, 0.4478, 0.2414, 0.4726, 0.235, 0.4735, 0.235, 0.4496, 0.8537, 0.4938, 0.8426, 0.469, 0.8488, 0.469, 0.86, 0.4929, 0.8426, 0.469, 0.8537, 0.4442, 0.86, 0.4451, 0.8488, 0.469, 0.2414, 0.5223, 0.2414, 0.5471, 0.235, 0.5453, 0.235, 0.5214, 0.8426, 0.4194, 0.8537, 0.3946, 0.86, 0.3973, 0.8488, 0.4212, 0.02321, 0.4018, 0.02321, 0.4257, 0.01686, 0.423, 0.01686, 0.3982, 0.1802, 0.7952, 0.1914, 0.7712, 0.1976, 0.773, 0.1865, 0.7979, 0.02321, 0.4496, 0.02321, 0.4735, 0.01686, 0.4726, 0.01686, 0.4478, 0.1802, 0.7473, 0.1914, 0.7234, 0.1976, 0.7234, 0.1865, 0.7482, 0.1914, 0.7234, 0.1802, 0.6995, 0.1865, 0.6986, 0.1976, 0.7234, 0.02321, 0.5214, 0.02321, 0.5453, 0.01686, 0.5471, 0.01686, 0.5223, 0.1914, 0.6755, 0.1802, 0.6516, 0.1865, 0.6489, 0.1976, 0.6738, 0.4636, 0.8104, 0.4388, 0.8104, 0.4388, 0.8043, 0.4636, 0.8043, 0.4388, 0.8104, 0.4139, 0.8104, 0.4139, 0.8043, 0.4388, 0.8043, 0.4139, 0.8104, 0.389, 0.8104, 0.389, 0.8043, 0.4139, 0.8043, 0.389, 0.8104, 0.3641, 0.8104, 0.3641, 0.8043, 0.389, 0.8043, 0.3641, 0.8104, 0.3392, 0.8104, 0.3392, 0.8043, 0.3641, 0.8043, 0.3392, 0.8104, 0.3143, 0.8104, 0.3143, 0.8043, 0.3392, 0.8043, 0.3143, 0.8104, 0.2895, 0.8104, 0.2895, 0.8043, 0.3143, 0.8043, 0.4636, 0.6129, 0.4388, 0.6129, 0.4388, 0.6067, 0.4636, 0.6067, 0.4388, 0.6129, 0.4139, 0.6129, 0.4139, 0.6067, 0.4388, 0.6067, 0.4139, 0.6129, 0.389, 0.6129, 0.389, 0.6067, 0.4139, 0.6067, 0.389, 0.6129, 0.3641, 0.6129, 0.3641, 0.6067, 0.389, 0.6067, 0.3641, 0.6129, 0.3392, 0.6129, 0.3392, 0.6067, 0.3641, 0.6067, 0.3392, 0.6129, 0.3143, 0.6129, 0.3143, 0.6067, 0.3392, 0.6067, 0.3143, 0.6129, 0.2895, 0.6129, 0.2895, 0.6067, 0.3143, 0.6067, 0.6907, 0.594, 0.7178, 0.594, 0.7178, 0.6201, 0.6907, 0.6201, 0.6907, 0.6201, 0.7178, 0.6201, 0.7178, 0.6461, 0.6907, 0.6461, 0.6907, 0.6461, 0.7178, 0.6461, 0.7178, 0.6722, 0.6907, 0.6722, 0.6907, 0.6722, 0.7178, 0.6722, 0.7178, 0.6983, 0.6907, 0.6983, 0.6907, 0.6983, 0.7178, 0.6983, 0.7178, 0.7243, 0.6907, 0.7243, 0.6907, 0.7243, 0.7178, 0.7243, 0.7178, 0.7504, 0.6907, 0.7504, 0.6907, 0.7504, 0.7178, 0.7504, 0.7178, 0.7764, 0.6907, 0.7764, 0.4636, 0.8043, 0.4388, 0.8043, 0.4388, 0.7803, 0.4636, 0.7803, 0.4388, 0.8043, 0.4139, 0.8043, 0.4139, 0.7803, 0.4388, 0.7803, 0.4139, 0.8043, 0.389, 0.8043, 0.389, 0.7803, 0.4139, 0.7803, 0.389, 0.8043, 0.3641, 0.8043, 0.3641, 0.7803, 0.389, 0.7803, 0.3641, 0.8043, 0.3392, 0.8043, 0.3392, 0.7803, 0.3641, 0.7803, 0.3392, 0.8043, 0.3143, 0.8043, 0.3143, 0.7803, 0.3392, 0.7803, 0.3143, 0.8043, 0.2895, 0.8043, 0.2895, 0.7803, 0.3143, 0.7803, 0.4636, 0.7803, 0.4388, 0.7803, 0.4388, 0.7564, 0.4636, 0.7564, 0.4388, 0.7803, 0.4139, 0.7803, 0.4139, 0.7564, 0.4388, 0.7564, 0.4139, 0.7803, 0.389, 0.7803, 0.389, 0.7564, 0.4139, 0.7564, 0.389, 0.7803, 0.3641, 0.7803, 0.3641, 0.7564, 0.389, 0.7564, 0.3641, 0.7803, 0.3392, 0.7803, 0.3392, 0.7564, 0.3641, 0.7564, 0.3392, 0.7803, 0.3143, 0.7803, 0.3143, 0.7564, 0.3392, 0.7564, 0.3143, 0.7803, 0.2895, 0.7803, 0.2895, 0.7564, 0.3143, 0.7564, 0.4636, 0.7564, 0.4388, 0.7564, 0.4388, 0.7325, 0.4636, 0.7325, 0.4388, 0.7564, 0.4139, 0.7564, 0.4139, 0.7325, 0.4388, 0.7325, 0.4139, 0.7564, 0.389, 0.7564, 0.389, 0.7325, 0.4139, 0.7325, 0.389, 0.7564, 0.3641, 0.7564, 0.3641, 0.7325, 0.389, 0.7325, 0.3641, 0.7564, 0.3392, 0.7564, 0.3392, 0.7325, 0.3641, 0.7325, 0.3392, 0.7564, 0.3143, 0.7564, 0.3143, 0.7325, 0.3392, 0.7325, 0.3143, 0.7564, 0.2895, 0.7564, 0.2895, 0.7325, 0.3143, 0.7325, 0.4636, 0.7325, 0.4388, 0.7325, 0.4388, 0.7086, 0.4636, 0.7086, 0.4388, 0.7325, 0.4139, 0.7325, 0.4139, 0.7086, 0.4388, 0.7086, 0.4139, 0.7325, 0.389, 0.7325, 0.389, 0.7086, 0.4139, 0.7086, 0.389, 0.7325, 0.3641, 0.7325, 0.3641, 0.7086, 0.389, 0.7086, 0.3641, 0.7325, 0.3392, 0.7325, 0.3392, 0.7086, 0.3641, 0.7086, 0.3392, 0.7325, 0.3143, 0.7325, 0.3143, 0.7086, 0.3392, 0.7086, 0.3143, 0.7325, 0.2895, 0.7325, 0.2895, 0.7086, 0.3143, 0.7086, 0.4636, 0.7086, 0.4388, 0.7086, 0.4388, 0.6846, 0.4636, 0.6846, 0.4388, 0.7086, 0.4139, 0.7086, 0.4139, 0.6846, 0.4388, 0.6846, 0.4139, 0.7086, 0.389, 0.7086, 0.389, 0.6846, 0.4139, 0.6846, 0.389, 0.7086, 0.3641, 0.7086, 0.3641, 0.6846, 0.389, 0.6846, 0.3641, 0.7086, 0.3392, 0.7086, 0.3392, 0.6846, 0.3641, 0.6846, 0.3392, 0.7086, 0.3143, 0.7086, 0.3143, 0.6846, 0.3392, 0.6846, 0.3143, 0.7086, 0.2895, 0.7086, 0.2895, 0.6846, 0.3143, 0.6846, 0.4636, 0.6846, 0.4388, 0.6846, 0.4388, 0.6607, 0.4636, 0.6607, 0.4388, 0.6846, 0.4139, 0.6846, 0.4139, 0.6607, 0.4388, 0.6607, 0.4139, 0.6846, 0.389, 0.6846, 0.389, 0.6607, 0.4139, 0.6607, 0.389, 0.6846, 0.3641, 0.6846, 0.3641, 0.6607, 0.389, 0.6607, 0.3641, 0.6846, 0.3392, 0.6846, 0.3392, 0.6607, 0.3641, 0.6607, 0.3392, 0.6846, 0.3143, 0.6846, 0.3143, 0.6607, 0.3392, 0.6607, 0.3143, 0.6846, 0.2895, 0.6846, 0.2895, 0.6607, 0.3143, 0.6607, 0.4636, 0.6607, 0.4388, 0.6607, 0.4388, 0.6368, 0.4636, 0.6368, 0.4388, 0.6607, 0.4139, 0.6607, 0.4139, 0.6368, 0.4388, 0.6368, 0.4139, 0.6607, 0.389, 0.6607, 0.389, 0.6368, 0.4139, 0.6368, 0.389, 0.6607, 0.3641, 0.6607, 0.3641, 0.6368, 0.389, 0.6368, 0.3641, 0.6607, 0.3392, 0.6607, 0.3392, 0.6368, 0.3641, 0.6368, 0.3392, 0.6607, 0.3143, 0.6607, 0.3143, 0.6368, 0.3392, 0.6368, 0.3143, 0.6607, 0.2895, 0.6607, 0.2895, 0.6368, 0.3143, 0.6368, 0.501, 0.594, 0.5281, 0.594, 0.5281, 0.6201, 0.501, 0.6201, 0.501, 0.6201, 0.5281, 0.6201, 0.5281, 0.6461, 0.501, 0.6461, 0.501, 0.6461, 0.5281, 0.6461, 0.5281, 0.6722, 0.501, 0.6722, 0.501, 0.6722, 0.5281, 0.6722, 0.5281, 0.6983, 0.501, 0.6983, 0.501, 0.6983, 0.5281, 0.6983, 0.5281, 0.7243, 0.501, 0.7243, 0.501, 0.7243, 0.5281, 0.7243, 0.5281, 0.7504, 0.501, 0.7504, 0.501, 0.7504, 0.5281, 0.7504, 0.5281, 0.7764, 0.501, 0.7764, 0.5281, 0.594, 0.5552, 0.594, 0.5552, 0.6201, 0.5281, 0.6201, 0.5281, 0.6201, 0.5552, 0.6201, 0.5552, 0.6461, 0.5281, 0.6461, 0.5281, 0.6461, 0.5552, 0.6461, 0.5552, 0.6722, 0.5281, 0.6722, 0.5281, 0.6722, 0.5552, 0.6722, 0.5552, 0.6983, 0.5281, 0.6983, 0.5281, 0.6983, 0.5552, 0.6983, 0.5552, 0.7243, 0.5281, 0.7243, 0.5281, 0.7243, 0.5552, 0.7243, 0.5552, 0.7504, 0.5281, 0.7504, 0.5281, 0.7504, 0.5552, 0.7504, 0.5552, 0.7764, 0.5281, 0.7764, 0.5552, 0.594, 0.5823, 0.594, 0.5823, 0.6201, 0.5552, 0.6201, 0.5552, 0.6201, 0.5823, 0.6201, 0.5823, 0.6461, 0.5552, 0.6461, 0.5552, 0.6461, 0.5823, 0.6461, 0.5823, 0.6722, 0.5552, 0.6722, 0.5552, 0.6722, 0.5823, 0.6722, 0.5823, 0.6983, 0.5552, 0.6983, 0.5552, 0.6983, 0.5823, 0.6983, 0.5823, 0.7243, 0.5552, 0.7243, 0.5552, 0.7243, 0.5823, 0.7243, 0.5823, 0.7504, 0.5552, 0.7504, 0.5552, 0.7504, 0.5823, 0.7504, 0.5823, 0.7764, 0.5552, 0.7764, 0.5823, 0.594, 0.6094, 0.594, 0.6094, 0.6201, 0.5823, 0.6201, 0.5823, 0.6201, 0.6094, 0.6201, 0.6094, 0.6461, 0.5823, 0.6461, 0.5823, 0.6461, 0.6094, 0.6461, 0.6094, 0.6722, 0.5823, 0.6722, 0.5823, 0.6722, 0.6094, 0.6722, 0.6094, 0.6983, 0.5823, 0.6983, 0.5823, 0.6983, 0.6094, 0.6983, 0.6094, 0.7243, 0.5823, 0.7243, 0.5823, 0.7243, 0.6094, 0.7243, 0.6094, 0.7504, 0.5823, 0.7504, 0.5823, 0.7504, 0.6094, 0.7504, 0.6094, 0.7764, 0.5823, 0.7764, 0.6094, 0.594, 0.6365, 0.594, 0.6365, 0.6201, 0.6094, 0.6201, 0.6094, 0.6201, 0.6365, 0.6201, 0.6365, 0.6461, 0.6094, 0.6461, 0.6094, 0.6461, 0.6365, 0.6461, 0.6365, 0.6722, 0.6094, 0.6722, 0.6094, 0.6722, 0.6365, 0.6722, 0.6365, 0.6983, 0.6094, 0.6983, 0.6094, 0.6983, 0.6365, 0.6983, 0.6365, 0.7243, 0.6094, 0.7243, 0.6094, 0.7243, 0.6365, 0.7243, 0.6365, 0.7504, 0.6094, 0.7504, 0.6094, 0.7504, 0.6365, 0.7504, 0.6365, 0.7764, 0.6094, 0.7764, 0.6365, 0.594, 0.6636, 0.594, 0.6636, 0.6201, 0.6365, 0.6201, 0.6365, 0.6201, 0.6636, 0.6201, 0.6636, 0.6461, 0.6365, 0.6461, 0.6365, 0.6461, 0.6636, 0.6461, 0.6636, 0.6722, 0.6365, 0.6722, 0.6365, 0.6722, 0.6636, 0.6722, 0.6636, 0.6983, 0.6365, 0.6983, 0.6365, 0.6983, 0.6636, 0.6983, 0.6636, 0.7243, 0.6365, 0.7243, 0.6365, 0.7243, 0.6636, 0.7243, 0.6636, 0.7504, 0.6365, 0.7504, 0.6365, 0.7504, 0.6636, 0.7504, 0.6636, 0.7764, 0.6365, 0.7764, 0.6636, 0.594, 0.6907, 0.594, 0.6907, 0.6201, 0.6636, 0.6201, 0.6636, 0.6201, 0.6907, 0.6201, 0.6907, 0.6461, 0.6636, 0.6461, 0.6636, 0.6461, 0.6907, 0.6461, 0.6907, 0.6722, 0.6636, 0.6722, 0.6636, 0.6722, 0.6907, 0.6722, 0.6907, 0.6983, 0.6636, 0.6983, 0.6636, 0.6983, 0.6907, 0.6983, 0.6907, 0.7243, 0.6636, 0.7243, 0.6636, 0.7243, 0.6907, 0.7243, 0.6907, 0.7504, 0.6636, 0.7504, 0.6636, 0.7504, 0.6907, 0.7504, 0.6907, 0.7764, 0.6636, 0.7764])
me_cube.materials.append(mat_material)
me_cube.use_remesh_preserve_volume = False
me_cube.use_remesh_preserve_attributes = False
me_cube.use_mirror_vertex_groups = False
me_cube.update()

# ---- objects
ob_cube = bpy.data.objects.new('Cube', me_cube)
ob_lamp = bpy.data.objects.new('Lamp', light_lamp)
ob_camera = bpy.data.objects.new('Camera', cam_camera)

# ---- transforms, parenting, visibility, modifiers, constraints
ob_cube.location = (0.0, 0.0, 0.0)
ob_cube.lock_rotations_4d = False
ob_cube.empty_display_type = 'ARROWS'
ob_cube.lineart.crease_threshold = 0.0
ob_lamp.location = (4.076, 1.005, 5.904)
ob_lamp.rotation_euler = (0.6503, 0.05522, 1.866)
ob_lamp.lock_rotations_4d = False
ob_lamp.empty_display_type = 'ARROWS'
ob_lamp.color = (0.0, 0.0, 0.0, 0.0)
ob_lamp.lineart.crease_threshold = 0.0
ob_camera.location = (7.481, -6.508, 5.344)
ob_camera.rotation_euler = (1.109, 0.01082, 0.8149)
ob_camera.lock_rotations_4d = False
ob_camera.empty_display_type = 'ARROWS'
ob_camera.color = (0.0, 0.0, 0.0, 0.0)
ob_camera.display_type = 'WIRE'
ob_camera.lineart.crease_threshold = 0.0

# ---- collection membership
col_collection_1.objects.link(ob_cube)
col_collection_1.objects.link(ob_lamp)
col_collection_1.objects.link(ob_camera)

# ---- scene / render settings (as saved in the file)
scene.camera = ob_camera
scene.frame_start = 1; scene.frame_end = 250; scene.frame_set(1)
scene.render.engine = 'BLENDER_EEVEE_NEXT'
scene.render.resolution_percentage = 50
scene.render.dither_intensity = 0.0
scene.cycles.use_denoising = False
scene.cycles.samples = 10
scene.cycles.sampling_pattern = 'TABULATED_SOBOL'
scene.cycles.light_sampling_threshold = 0.0
scene.cycles.use_adaptive_sampling = False
scene.cycles.use_light_tree = False
scene.cycles.blur_glossy = 0.0
scene.cycles.volume_bounces = 1
scene.cycles.pixel_filter_type = 'GAUSSIAN'
scene.cycles.sample_clamp_indirect = 0.0
scene.view_settings.view_transform = 'Standard'
bpy.context.view_layer.update()
